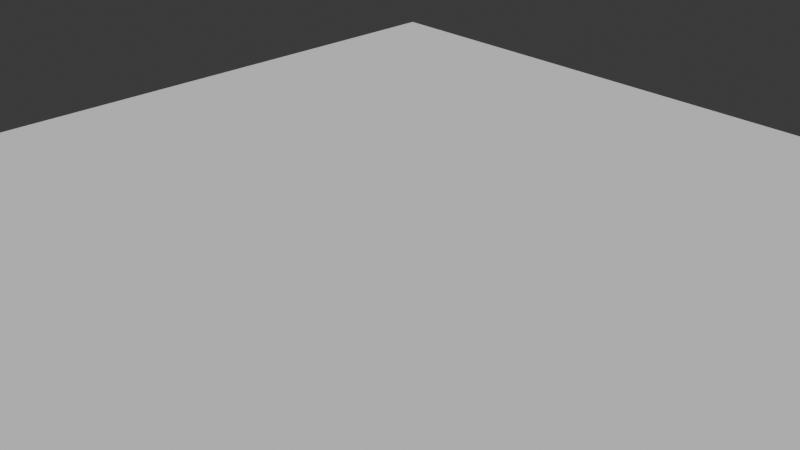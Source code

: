 # Source: shao_assets.blend  (saved by Blender 4.3.32; exported with 4.5.12 LTS)
import bpy
from mathutils import Matrix  # noqa: F401  (used for matrix-valued properties, if any)

bpy.ops.wm.read_factory_settings(use_empty=True)
scene = bpy.context.scene
scene.name = 'Scene'

# ---- collections
col_collection = bpy.data.collections.new('Collection'); scene.collection.children.link(col_collection)
col_black_background = bpy.data.collections.new('black_background'); scene.collection.children.link(col_black_background)

# ---- world
world_world = bpy.data.worlds.new('World'); scene.world = world_world
world_world.use_nodes = True; world_world.node_tree.nodes.clear()
_N = world_world.node_tree.nodes; _L = world_world.node_tree.links
n0 = _N.new('ShaderNodeOutputWorld'); n0.name = 'World Output'; n0.location = (300, 300)
n1 = _N.new('ShaderNodeBackground'); n1.name = 'Background'; n1.location = (10, 300)
n1.inputs[0].default_value = (0.05088, 0.05088, 0.05088, 1.0)
_L.new(n1.outputs[0], n0.inputs[0])
n0.is_active_output = True
world_world.color = (0.05088, 0.05088, 0.05088)
world_world.sun_shadow_jitter_overblur = 0.0

# ---- cameras
cam_camera = bpy.data.cameras.new('Camera')
cam_camera.clip_end = 100.0
cam_camera.ortho_scale = 7.314

# ---- meshes
me_cube_001 = bpy.data.meshes.new('Cube.001')
me_cube_001.from_pydata([(0.0, -1.0, -1.192e-07), (0.0, 1.0, -1.192e-07), (2.0, -1.0, -1.192e-07), (2.0, 1.0, -1.192e-07), (2.0, -1.0, -0.2), (1.956, -0.5, -0.2), (1.956, 0.5, -0.2), (0.04824, -0.9518, -0.2), (0.0, -1.0, -0.1518), (0.03333, -0.9667, -0.1976), (0.01989, -0.9801, -0.1908), (0.009213, -0.9908, -0.1801), (0.002361, -0.9976, -0.1667), (0.04824, 0.9518, -0.2), (0.0, 1.0, -0.1518), (0.03333, 0.9667, -0.1976), (0.01989, 0.9801, -0.1908), (0.009213, 0.9908, -0.1801), (0.002361, 0.9976, -0.1667), (2.0, -1.0, -0.1518), (2.0, -1.0, -0.2), (1.996, -0.9519, -0.2), (2.0, -1.0, -0.1614), (2.0, -1.0, -0.1711), (2.0, -1.0, -0.1807), (2.0, -1.0, -0.1904), (1.996, 0.9518, -0.2), (2.0, 1.0, -0.1518), (1.997, 0.9667, -0.1976), (1.998, 0.9801, -0.1908), (1.999, 0.9908, -0.1801), (2.0, 0.9976, -0.1667)], [], [(19, 2, 0, 8), (26, 28, 29, 30, 31, 27, 3, 2, 19, 21, 5, 6), (5, 21, 20, 4), (14, 1, 3, 27), (8, 0, 1, 14), (3, 1, 0, 2), (19, 22, 21), (22, 23, 21), (23, 24, 21), (24, 25, 21), (25, 20, 21), (13, 7, 9, 15), (15, 9, 10, 16), (16, 10, 11, 17), (17, 11, 12, 18), (18, 12, 8, 14), (26, 13, 15, 28), (28, 15, 16, 29), (29, 16, 17, 30), (30, 17, 18, 31), (31, 18, 14, 27), (7, 20, 25, 9), (9, 25, 24, 10), (10, 24, 23, 11), (11, 23, 22, 12), (12, 22, 19, 8), (13, 26, 6, 5, 21, 20, 7)])
_uv = me_cube_001.uv_layers.new(name='UVMap')
_uv.uv.foreach_set('vector', [0.4353, 0.75, 0.625, 0.75, 0.625, 1.0, 0.4353, 1.0, 0.375, 0.506, 0.3779, 0.5042, 0.3864, 0.5025, 0.3998, 0.5011, 0.4166, 0.5003, 0.4353, 0.5, 0.625, 0.5, 0.625, 0.75, 0.4353, 0.75, 0.375, 0.738, 0.375, 0.625, 0.375, 0.5625, 0.375, 0.625, 0.375, 0.738, 0.375, 0.75, 0.375, 0.75, 0.4353, 0.25, 0.625, 0.25, 0.625, 0.5, 0.4353, 0.5, 0.4353, 0.0, 0.625, 0.0, 0.625, 0.25, 0.4353, 0.25, 0.625, 0.5, 0.875, 0.5, 0.875, 0.75, 0.625, 0.75, 0.4353, 0.75, 0.4232, 0.75, 0.375, 0.7505, 0.4232, 0.75, 0.4112, 0.75, 0.375, 0.7505, 0.4112, 0.75, 0.3991, 0.75, 0.375, 0.7505, 0.3991, 0.75, 0.3871, 0.75, 0.375, 0.7505, 0.3871, 0.75, 0.375, 0.75, 0.375, 0.7505, 0.1311, 0.5059, 0.1311, 0.7438, 0.1292, 0.7457, 0.1292, 0.5041, 0.1292, 0.5041, 0.1292, 0.7457, 0.1275, 0.7475, 0.1275, 0.5024, 0.1275, 0.5024, 0.1275, 0.7475, 0.125, 0.7488, 0.125, 0.5012, 0.375, 0.2488, 0.375, 0.001152, 0.4167, 0.0002951, 0.4167, 0.2497, 0.4167, 0.2497, 0.4167, 0.0002951, 0.4353, 0.0, 0.4353, 0.25, 0.375, 0.506, 0.1311, 0.5059, 0.1292, 0.5041, 0.375, 0.5042, 0.375, 0.5042, 0.1292, 0.5041, 0.1275, 0.5024, 0.375, 0.5025, 0.375, 0.5025, 0.1275, 0.5024, 0.1262, 0.5, 0.3749, 0.5, 0.375, 0.4999, 0.375, 0.2512, 0.4167, 0.2503, 0.4167, 0.5, 0.4167, 0.5, 0.4167, 0.2503, 0.4353, 0.25, 0.4353, 0.5, 0.1311, 0.7438, 0.375, 0.75, 0.375, 0.75, 0.1292, 0.7457, 0.1292, 0.7457, 0.375, 0.75, 0.375, 0.75, 0.1275, 0.7475, 0.1275, 0.7475, 0.375, 0.75, 0.375, 0.75, 0.1262, 0.75, 0.375, 0.9988, 0.375, 0.75, 0.4232, 0.75, 0.4167, 0.9997, 0.4167, 0.9997, 0.4232, 0.75, 0.4353, 0.75, 0.4353, 1.0, 0.1311, 0.5059, 0.375, 0.506, 0.375, 0.5625, 0.375, 0.625, 0.375, 0.738, 0.375, 0.75, 0.1311, 0.7438])
me_cube_001.update()
me_cylinder = bpy.data.meshes.new('Cylinder')
me_cylinder.from_pydata([(0.0, 0.05, -0.625), (0.0, 0.05, 0.625), (0.009755, 0.04904, -0.625), (0.009755, 0.04904, 0.625), (0.01913, 0.04619, -0.625), (0.01913, 0.04619, 0.625), (0.02778, 0.04157, -0.625), (0.02778, 0.04157, 0.625), (0.03536, 0.03536, -0.625), (0.03536, 0.03536, 0.625), (0.04157, 0.02778, -0.625), (0.04157, 0.02778, 0.625), (0.04619, 0.01913, -0.625), (0.04619, 0.01913, 0.625), (0.04904, 0.009755, -0.625), (0.04904, 0.009755, 0.625), (0.05, 0.0, -0.625), (0.05, 0.0, 0.625), (0.04904, -0.009755, -0.625), (0.04904, -0.009755, 0.625), (0.04619, -0.01913, -0.625), (0.04619, -0.01913, 0.625), (0.04157, -0.02778, -0.625), (0.04157, -0.02778, 0.625), (0.03536, -0.03536, -0.625), (0.03536, -0.03536, 0.625), (0.02778, -0.04157, -0.625), (0.02778, -0.04157, 0.625), (0.01913, -0.04619, -0.625), (0.01913, -0.04619, 0.625), (0.009755, -0.04904, -0.625), (0.009755, -0.04904, 0.625), (0.0, -0.05, -0.625), (0.0, -0.05, 0.625), (-0.009755, -0.04904, -0.625), (-0.009755, -0.04904, 0.625), (-0.01913, -0.04619, -0.625), (-0.01913, -0.04619, 0.625), (-0.02778, -0.04157, -0.625), (-0.02778, -0.04157, 0.625), (-0.03536, -0.03536, -0.625), (-0.03536, -0.03536, 0.625), (-0.04157, -0.02778, -0.625), (-0.04157, -0.02778, 0.625), (-0.04619, -0.01913, -0.625), (-0.04619, -0.01913, 0.625), (-0.04904, -0.009755, -0.625), (-0.04904, -0.009755, 0.625), (-0.05, 0.0, -0.625), (-0.05, 0.0, 0.625), (-0.04904, 0.009755, -0.625), (-0.04904, 0.009755, 0.625), (-0.04619, 0.01913, -0.625), (-0.04619, 0.01913, 0.625), (-0.04157, 0.02778, -0.625), (-0.04157, 0.02778, 0.625), (-0.03536, 0.03536, -0.625), (-0.03536, 0.03536, 0.625), (-0.02778, 0.04157, -0.625), (-0.02778, 0.04157, 0.625), (-0.01913, 0.04619, -0.625), (-0.01913, 0.04619, 0.625), (-0.009755, 0.04904, -0.625), (-0.009755, 0.04904, 0.625)], [], [(0, 1, 3, 2), (2, 3, 5, 4), (4, 5, 7, 6), (6, 7, 9, 8), (8, 9, 11, 10), (10, 11, 13, 12), (12, 13, 15, 14), (14, 15, 17, 16), (16, 17, 19, 18), (18, 19, 21, 20), (20, 21, 23, 22), (22, 23, 25, 24), (24, 25, 27, 26), (26, 27, 29, 28), (28, 29, 31, 30), (30, 31, 33, 32), (32, 33, 35, 34), (34, 35, 37, 36), (36, 37, 39, 38), (38, 39, 41, 40), (40, 41, 43, 42), (42, 43, 45, 44), (44, 45, 47, 46), (46, 47, 49, 48), (48, 49, 51, 50), (50, 51, 53, 52), (52, 53, 55, 54), (54, 55, 57, 56), (56, 57, 59, 58), (58, 59, 61, 60), (3, 1, 63, 61, 59, 57, 55, 53, 51, 49, 47, 45, 43, 41, 39, 37, 35, 33, 31, 29, 27, 25, 23, 21, 19, 17, 15, 13, 11, 9, 7, 5), (60, 61, 63, 62), (62, 63, 1, 0), (0, 2, 4, 6, 8, 10, 12, 14, 16, 18, 20, 22, 24, 26, 28, 30, 32, 34, 36, 38, 40, 42, 44, 46, 48, 50, 52, 54, 56, 58, 60, 62)])
_uv = me_cylinder.uv_layers.new(name='UVMap')
_uv.uv.foreach_set('vector', [1.0, 0.5, 1.0, 1.0, 0.9688, 1.0, 0.9688, 0.5, 0.9688, 0.5, 0.9688, 1.0, 0.9375, 1.0, 0.9375, 0.5, 0.9375, 0.5, 0.9375, 1.0, 0.9062, 1.0, 0.9062, 0.5, 0.9062, 0.5, 0.9062, 1.0, 0.875, 1.0, 0.875, 0.5, 0.875, 0.5, 0.875, 1.0, 0.8438, 1.0, 0.8438, 0.5, 0.8438, 0.5, 0.8438, 1.0, 0.8125, 1.0, 0.8125, 0.5, 0.8125, 0.5, 0.8125, 1.0, 0.7812, 1.0, 0.7812, 0.5, 0.7812, 0.5, 0.7812, 1.0, 0.75, 1.0, 0.75, 0.5, 0.75, 0.5, 0.75, 1.0, 0.7188, 1.0, 0.7188, 0.5, 0.7188, 0.5, 0.7188, 1.0, 0.6875, 1.0, 0.6875, 0.5, 0.6875, 0.5, 0.6875, 1.0, 0.6562, 1.0, 0.6562, 0.5, 0.6562, 0.5, 0.6562, 1.0, 0.625, 1.0, 0.625, 0.5, 0.625, 0.5, 0.625, 1.0, 0.5938, 1.0, 0.5938, 0.5, 0.5938, 0.5, 0.5938, 1.0, 0.5625, 1.0, 0.5625, 0.5, 0.5625, 0.5, 0.5625, 1.0, 0.5312, 1.0, 0.5312, 0.5, 0.5312, 0.5, 0.5312, 1.0, 0.5, 1.0, 0.5, 0.5, 0.5, 0.5, 0.5, 1.0, 0.4688, 1.0, 0.4688, 0.5, 0.4688, 0.5, 0.4688, 1.0, 0.4375, 1.0, 0.4375, 0.5, 0.4375, 0.5, 0.4375, 1.0, 0.4062, 1.0, 0.4062, 0.5, 0.4062, 0.5, 0.4062, 1.0, 0.375, 1.0, 0.375, 0.5, 0.375, 0.5, 0.375, 1.0, 0.3438, 1.0, 0.3438, 0.5, 0.3438, 0.5, 0.3438, 1.0, 0.3125, 1.0, 0.3125, 0.5, 0.3125, 0.5, 0.3125, 1.0, 0.2812, 1.0, 0.2812, 0.5, 0.2812, 0.5, 0.2812, 1.0, 0.25, 1.0, 0.25, 0.5, 0.25, 0.5, 0.25, 1.0, 0.2188, 1.0, 0.2188, 0.5, 0.2188, 0.5, 0.2188, 1.0, 0.1875, 1.0, 0.1875, 0.5, 0.1875, 0.5, 0.1875, 1.0, 0.1562, 1.0, 0.1562, 0.5, 0.1562, 0.5, 0.1562, 1.0, 0.125, 1.0, 0.125, 0.5, 0.125, 0.5, 0.125, 1.0, 0.09375, 1.0, 0.09375, 0.5, 0.09375, 0.5, 0.09375, 1.0, 0.0625, 1.0, 0.0625, 0.5, 0.2968, 0.4854, 0.25, 0.49, 0.2032, 0.4854, 0.1582, 0.4717, 0.1167, 0.4496, 0.08029, 0.4197, 0.05045, 0.3833, 0.02827, 0.3418, 0.01461, 0.2968, 0.01, 0.25, 0.01461, 0.2032, 0.02827, 0.1582, 0.05045, 0.1167, 0.08029, 0.08029, 0.1167, 0.05045, 0.1582, 0.02827, 0.2032, 0.01461, 0.25, 0.01, 0.2968, 0.01461, 0.3418, 0.02827, 0.3833, 0.05045, 0.4197, 0.08029, 0.4496, 0.1167, 0.4717, 0.1582, 0.4854, 0.2032, 0.49, 0.25, 0.4854, 0.2968, 0.4717, 0.3418, 0.4496, 0.3833, 0.4197, 0.4197, 0.3833, 0.4496, 0.3418, 0.4717, 0.0625, 0.5, 0.0625, 1.0, 0.03125, 1.0, 0.03125, 0.5, 0.03125, 0.5, 0.03125, 1.0, 0.0, 1.0, 0.0, 0.5, 0.75, 0.49, 0.7968, 0.4854, 0.8418, 0.4717, 0.8833, 0.4496, 0.9197, 0.4197, 0.9496, 0.3833, 0.9717, 0.3418, 0.9854, 0.2968, 0.99, 0.25, 0.9854, 0.2032, 0.9717, 0.1582, 0.9496, 0.1167, 0.9197, 0.08029, 0.8833, 0.05045, 0.8418, 0.02827, 0.7968, 0.01461, 0.75, 0.01, 0.7032, 0.01461, 0.6582, 0.02827, 0.6167, 0.05045, 0.5803, 0.08029, 0.5504, 0.1167, 0.5283, 0.1582, 0.5146, 0.2032, 0.51, 0.25, 0.5146, 0.2968, 0.5283, 0.3418, 0.5504, 0.3833, 0.5803, 0.4197, 0.6167, 0.4496, 0.6582, 0.4717, 0.7032, 0.4854])
me_cylinder.update()
me_cylinder_001 = bpy.data.meshes.new('Cylinder.001')
me_cylinder_001.from_pydata([(0.0, 0.05, -0.625), (0.0, 0.05, 0.625), (0.009755, 0.04904, -0.625), (0.009755, 0.04904, 0.625), (0.01913, 0.04619, -0.625), (0.01913, 0.04619, 0.625), (0.02778, 0.04157, -0.625), (0.02778, 0.04157, 0.625), (0.03536, 0.03536, -0.625), (0.03536, 0.03536, 0.625), (0.04157, 0.02778, -0.625), (0.04157, 0.02778, 0.625), (0.04619, 0.01913, -0.625), (0.04619, 0.01913, 0.625), (0.04904, 0.009755, -0.625), (0.04904, 0.009755, 0.625), (0.05, 0.0, -0.625), (0.05, 0.0, 0.625), (0.04904, -0.009755, -0.625), (0.04904, -0.009755, 0.625), (0.04619, -0.01913, -0.625), (0.04619, -0.01913, 0.625), (0.04157, -0.02778, -0.625), (0.04157, -0.02778, 0.625), (0.03536, -0.03536, -0.625), (0.03536, -0.03536, 0.625), (0.02778, -0.04157, -0.625), (0.02778, -0.04157, 0.625), (0.01913, -0.04619, -0.625), (0.01913, -0.04619, 0.625), (0.009755, -0.04904, -0.625), (0.009755, -0.04904, 0.625), (0.0, -0.05, -0.625), (0.0, -0.05, 0.625), (-0.009755, -0.04904, -0.625), (-0.009755, -0.04904, 0.625), (-0.01913, -0.04619, -0.625), (-0.01913, -0.04619, 0.625), (-0.02778, -0.04157, -0.625), (-0.02778, -0.04157, 0.625), (-0.03536, -0.03536, -0.625), (-0.03536, -0.03536, 0.625), (-0.04157, -0.02778, -0.625), (-0.04157, -0.02778, 0.625), (-0.04619, -0.01913, -0.625), (-0.04619, -0.01913, 0.625), (-0.04904, -0.009755, -0.625), (-0.04904, -0.009755, 0.625), (-0.05, 0.0, -0.625), (-0.05, 0.0, 0.625), (-0.04904, 0.009755, -0.625), (-0.04904, 0.009755, 0.625), (-0.04619, 0.01913, -0.625), (-0.04619, 0.01913, 0.625), (-0.04157, 0.02778, -0.625), (-0.04157, 0.02778, 0.625), (-0.03536, 0.03536, -0.625), (-0.03536, 0.03536, 0.625), (-0.02778, 0.04157, -0.625), (-0.02778, 0.04157, 0.625), (-0.01913, 0.04619, -0.625), (-0.01913, 0.04619, 0.625), (-0.009755, 0.04904, -0.625), (-0.009755, 0.04904, 0.625)], [], [(0, 1, 3, 2), (2, 3, 5, 4), (4, 5, 7, 6), (6, 7, 9, 8), (8, 9, 11, 10), (10, 11, 13, 12), (12, 13, 15, 14), (14, 15, 17, 16), (16, 17, 19, 18), (18, 19, 21, 20), (20, 21, 23, 22), (22, 23, 25, 24), (24, 25, 27, 26), (26, 27, 29, 28), (28, 29, 31, 30), (30, 31, 33, 32), (32, 33, 35, 34), (34, 35, 37, 36), (36, 37, 39, 38), (38, 39, 41, 40), (40, 41, 43, 42), (42, 43, 45, 44), (44, 45, 47, 46), (46, 47, 49, 48), (48, 49, 51, 50), (50, 51, 53, 52), (52, 53, 55, 54), (54, 55, 57, 56), (56, 57, 59, 58), (58, 59, 61, 60), (3, 1, 63, 61, 59, 57, 55, 53, 51, 49, 47, 45, 43, 41, 39, 37, 35, 33, 31, 29, 27, 25, 23, 21, 19, 17, 15, 13, 11, 9, 7, 5), (60, 61, 63, 62), (62, 63, 1, 0), (0, 2, 4, 6, 8, 10, 12, 14, 16, 18, 20, 22, 24, 26, 28, 30, 32, 34, 36, 38, 40, 42, 44, 46, 48, 50, 52, 54, 56, 58, 60, 62)])
_uv = me_cylinder_001.uv_layers.new(name='UVMap')
_uv.uv.foreach_set('vector', [1.0, 0.5, 1.0, 1.0, 0.9688, 1.0, 0.9688, 0.5, 0.9688, 0.5, 0.9688, 1.0, 0.9375, 1.0, 0.9375, 0.5, 0.9375, 0.5, 0.9375, 1.0, 0.9062, 1.0, 0.9062, 0.5, 0.9062, 0.5, 0.9062, 1.0, 0.875, 1.0, 0.875, 0.5, 0.875, 0.5, 0.875, 1.0, 0.8438, 1.0, 0.8438, 0.5, 0.8438, 0.5, 0.8438, 1.0, 0.8125, 1.0, 0.8125, 0.5, 0.8125, 0.5, 0.8125, 1.0, 0.7812, 1.0, 0.7812, 0.5, 0.7812, 0.5, 0.7812, 1.0, 0.75, 1.0, 0.75, 0.5, 0.75, 0.5, 0.75, 1.0, 0.7188, 1.0, 0.7188, 0.5, 0.7188, 0.5, 0.7188, 1.0, 0.6875, 1.0, 0.6875, 0.5, 0.6875, 0.5, 0.6875, 1.0, 0.6562, 1.0, 0.6562, 0.5, 0.6562, 0.5, 0.6562, 1.0, 0.625, 1.0, 0.625, 0.5, 0.625, 0.5, 0.625, 1.0, 0.5938, 1.0, 0.5938, 0.5, 0.5938, 0.5, 0.5938, 1.0, 0.5625, 1.0, 0.5625, 0.5, 0.5625, 0.5, 0.5625, 1.0, 0.5312, 1.0, 0.5312, 0.5, 0.5312, 0.5, 0.5312, 1.0, 0.5, 1.0, 0.5, 0.5, 0.5, 0.5, 0.5, 1.0, 0.4688, 1.0, 0.4688, 0.5, 0.4688, 0.5, 0.4688, 1.0, 0.4375, 1.0, 0.4375, 0.5, 0.4375, 0.5, 0.4375, 1.0, 0.4062, 1.0, 0.4062, 0.5, 0.4062, 0.5, 0.4062, 1.0, 0.375, 1.0, 0.375, 0.5, 0.375, 0.5, 0.375, 1.0, 0.3438, 1.0, 0.3438, 0.5, 0.3438, 0.5, 0.3438, 1.0, 0.3125, 1.0, 0.3125, 0.5, 0.3125, 0.5, 0.3125, 1.0, 0.2812, 1.0, 0.2812, 0.5, 0.2812, 0.5, 0.2812, 1.0, 0.25, 1.0, 0.25, 0.5, 0.25, 0.5, 0.25, 1.0, 0.2188, 1.0, 0.2188, 0.5, 0.2188, 0.5, 0.2188, 1.0, 0.1875, 1.0, 0.1875, 0.5, 0.1875, 0.5, 0.1875, 1.0, 0.1562, 1.0, 0.1562, 0.5, 0.1562, 0.5, 0.1562, 1.0, 0.125, 1.0, 0.125, 0.5, 0.125, 0.5, 0.125, 1.0, 0.09375, 1.0, 0.09375, 0.5, 0.09375, 0.5, 0.09375, 1.0, 0.0625, 1.0, 0.0625, 0.5, 0.2968, 0.4854, 0.25, 0.49, 0.2032, 0.4854, 0.1582, 0.4717, 0.1167, 0.4496, 0.08029, 0.4197, 0.05045, 0.3833, 0.02827, 0.3418, 0.01461, 0.2968, 0.01, 0.25, 0.01461, 0.2032, 0.02827, 0.1582, 0.05045, 0.1167, 0.08029, 0.08029, 0.1167, 0.05045, 0.1582, 0.02827, 0.2032, 0.01461, 0.25, 0.01, 0.2968, 0.01461, 0.3418, 0.02827, 0.3833, 0.05045, 0.4197, 0.08029, 0.4496, 0.1167, 0.4717, 0.1582, 0.4854, 0.2032, 0.49, 0.25, 0.4854, 0.2968, 0.4717, 0.3418, 0.4496, 0.3833, 0.4197, 0.4197, 0.3833, 0.4496, 0.3418, 0.4717, 0.0625, 0.5, 0.0625, 1.0, 0.03125, 1.0, 0.03125, 0.5, 0.03125, 0.5, 0.03125, 1.0, 0.0, 1.0, 0.0, 0.5, 0.75, 0.49, 0.7968, 0.4854, 0.8418, 0.4717, 0.8833, 0.4496, 0.9197, 0.4197, 0.9496, 0.3833, 0.9717, 0.3418, 0.9854, 0.2968, 0.99, 0.25, 0.9854, 0.2032, 0.9717, 0.1582, 0.9496, 0.1167, 0.9197, 0.08029, 0.8833, 0.05045, 0.8418, 0.02827, 0.7968, 0.01461, 0.75, 0.01, 0.7032, 0.01461, 0.6582, 0.02827, 0.6167, 0.05045, 0.5803, 0.08029, 0.5504, 0.1167, 0.5283, 0.1582, 0.5146, 0.2032, 0.51, 0.25, 0.5146, 0.2968, 0.5283, 0.3418, 0.5504, 0.3833, 0.5803, 0.4197, 0.6167, 0.4496, 0.6582, 0.4717, 0.7032, 0.4854])
me_cylinder_001.update()
me_cylinder_002 = bpy.data.meshes.new('Cylinder.002')
me_cylinder_002.from_pydata([(0.0, 0.05, -0.4), (0.0, 0.05, 0.4), (0.009755, 0.04904, -0.4), (0.009755, 0.04904, 0.4), (0.01913, 0.04619, -0.4), (0.01913, 0.04619, 0.4), (0.02778, 0.04157, -0.4), (0.02778, 0.04157, 0.4), (0.03536, 0.03536, -0.4), (0.03536, 0.03536, 0.4), (0.04157, 0.02778, -0.4), (0.04157, 0.02778, 0.4), (0.04619, 0.01913, -0.4), (0.04619, 0.01913, 0.4), (0.04904, 0.009755, -0.4), (0.04904, 0.009755, 0.4), (0.05, 0.0, -0.4), (0.05, 0.0, 0.4), (0.04904, -0.009755, -0.4), (0.04904, -0.009755, 0.4), (0.04619, -0.01913, -0.4), (0.04619, -0.01913, 0.4), (0.04157, -0.02778, -0.4), (0.04157, -0.02778, 0.4), (0.03536, -0.03536, -0.4), (0.03536, -0.03536, 0.4), (0.02778, -0.04157, -0.4), (0.02778, -0.04157, 0.4), (0.01913, -0.04619, -0.4), (0.01913, -0.04619, 0.4), (0.009755, -0.04904, -0.4), (0.009755, -0.04904, 0.4), (0.0, -0.05, -0.4), (0.0, -0.05, 0.4), (-0.009755, -0.04904, -0.4), (-0.009755, -0.04904, 0.4), (-0.01913, -0.04619, -0.4), (-0.01913, -0.04619, 0.4), (-0.02778, -0.04157, -0.4), (-0.02778, -0.04157, 0.4), (-0.03536, -0.03536, -0.4), (-0.03536, -0.03536, 0.4), (-0.04157, -0.02778, -0.4), (-0.04157, -0.02778, 0.4), (-0.04619, -0.01913, -0.4), (-0.04619, -0.01913, 0.4), (-0.04904, -0.009755, -0.4), (-0.04904, -0.009755, 0.4), (-0.05, 0.0, -0.4), (-0.05, 0.0, 0.4), (-0.04904, 0.009755, -0.4), (-0.04904, 0.009755, 0.4), (-0.04619, 0.01913, -0.4), (-0.04619, 0.01913, 0.4), (-0.04157, 0.02778, -0.4), (-0.04157, 0.02778, 0.4), (-0.03536, 0.03536, -0.4), (-0.03536, 0.03536, 0.4), (-0.02778, 0.04157, -0.4), (-0.02778, 0.04157, 0.4), (-0.01913, 0.04619, -0.4), (-0.01913, 0.04619, 0.4), (-0.009755, 0.04904, -0.4), (-0.009755, 0.04904, 0.4)], [], [(0, 1, 3, 2), (2, 3, 5, 4), (4, 5, 7, 6), (6, 7, 9, 8), (8, 9, 11, 10), (10, 11, 13, 12), (12, 13, 15, 14), (14, 15, 17, 16), (16, 17, 19, 18), (18, 19, 21, 20), (20, 21, 23, 22), (22, 23, 25, 24), (24, 25, 27, 26), (26, 27, 29, 28), (28, 29, 31, 30), (30, 31, 33, 32), (32, 33, 35, 34), (34, 35, 37, 36), (36, 37, 39, 38), (38, 39, 41, 40), (40, 41, 43, 42), (42, 43, 45, 44), (44, 45, 47, 46), (46, 47, 49, 48), (48, 49, 51, 50), (50, 51, 53, 52), (52, 53, 55, 54), (54, 55, 57, 56), (56, 57, 59, 58), (58, 59, 61, 60), (3, 1, 63, 61, 59, 57, 55, 53, 51, 49, 47, 45, 43, 41, 39, 37, 35, 33, 31, 29, 27, 25, 23, 21, 19, 17, 15, 13, 11, 9, 7, 5), (60, 61, 63, 62), (62, 63, 1, 0), (0, 2, 4, 6, 8, 10, 12, 14, 16, 18, 20, 22, 24, 26, 28, 30, 32, 34, 36, 38, 40, 42, 44, 46, 48, 50, 52, 54, 56, 58, 60, 62)])
_uv = me_cylinder_002.uv_layers.new(name='UVMap')
_uv.uv.foreach_set('vector', [1.0, 0.5, 1.0, 1.0, 0.9688, 1.0, 0.9688, 0.5, 0.9688, 0.5, 0.9688, 1.0, 0.9375, 1.0, 0.9375, 0.5, 0.9375, 0.5, 0.9375, 1.0, 0.9062, 1.0, 0.9062, 0.5, 0.9062, 0.5, 0.9062, 1.0, 0.875, 1.0, 0.875, 0.5, 0.875, 0.5, 0.875, 1.0, 0.8438, 1.0, 0.8438, 0.5, 0.8438, 0.5, 0.8438, 1.0, 0.8125, 1.0, 0.8125, 0.5, 0.8125, 0.5, 0.8125, 1.0, 0.7812, 1.0, 0.7812, 0.5, 0.7812, 0.5, 0.7812, 1.0, 0.75, 1.0, 0.75, 0.5, 0.75, 0.5, 0.75, 1.0, 0.7188, 1.0, 0.7188, 0.5, 0.7188, 0.5, 0.7188, 1.0, 0.6875, 1.0, 0.6875, 0.5, 0.6875, 0.5, 0.6875, 1.0, 0.6562, 1.0, 0.6562, 0.5, 0.6562, 0.5, 0.6562, 1.0, 0.625, 1.0, 0.625, 0.5, 0.625, 0.5, 0.625, 1.0, 0.5938, 1.0, 0.5938, 0.5, 0.5938, 0.5, 0.5938, 1.0, 0.5625, 1.0, 0.5625, 0.5, 0.5625, 0.5, 0.5625, 1.0, 0.5312, 1.0, 0.5312, 0.5, 0.5312, 0.5, 0.5312, 1.0, 0.5, 1.0, 0.5, 0.5, 0.5, 0.5, 0.5, 1.0, 0.4688, 1.0, 0.4688, 0.5, 0.4688, 0.5, 0.4688, 1.0, 0.4375, 1.0, 0.4375, 0.5, 0.4375, 0.5, 0.4375, 1.0, 0.4062, 1.0, 0.4062, 0.5, 0.4062, 0.5, 0.4062, 1.0, 0.375, 1.0, 0.375, 0.5, 0.375, 0.5, 0.375, 1.0, 0.3438, 1.0, 0.3438, 0.5, 0.3438, 0.5, 0.3438, 1.0, 0.3125, 1.0, 0.3125, 0.5, 0.3125, 0.5, 0.3125, 1.0, 0.2812, 1.0, 0.2812, 0.5, 0.2812, 0.5, 0.2812, 1.0, 0.25, 1.0, 0.25, 0.5, 0.25, 0.5, 0.25, 1.0, 0.2188, 1.0, 0.2188, 0.5, 0.2188, 0.5, 0.2188, 1.0, 0.1875, 1.0, 0.1875, 0.5, 0.1875, 0.5, 0.1875, 1.0, 0.1562, 1.0, 0.1562, 0.5, 0.1562, 0.5, 0.1562, 1.0, 0.125, 1.0, 0.125, 0.5, 0.125, 0.5, 0.125, 1.0, 0.09375, 1.0, 0.09375, 0.5, 0.09375, 0.5, 0.09375, 1.0, 0.0625, 1.0, 0.0625, 0.5, 0.2968, 0.4854, 0.25, 0.49, 0.2032, 0.4854, 0.1582, 0.4717, 0.1167, 0.4496, 0.08029, 0.4197, 0.05045, 0.3833, 0.02827, 0.3418, 0.01461, 0.2968, 0.01, 0.25, 0.01461, 0.2032, 0.02827, 0.1582, 0.05045, 0.1167, 0.08029, 0.08029, 0.1167, 0.05045, 0.1582, 0.02827, 0.2032, 0.01461, 0.25, 0.01, 0.2968, 0.01461, 0.3418, 0.02827, 0.3833, 0.05045, 0.4197, 0.08029, 0.4496, 0.1167, 0.4717, 0.1582, 0.4854, 0.2032, 0.49, 0.25, 0.4854, 0.2968, 0.4717, 0.3418, 0.4496, 0.3833, 0.4197, 0.4197, 0.3833, 0.4496, 0.3418, 0.4717, 0.0625, 0.5, 0.0625, 1.0, 0.03125, 1.0, 0.03125, 0.5, 0.03125, 0.5, 0.03125, 1.0, 0.0, 1.0, 0.0, 0.5, 0.75, 0.49, 0.7968, 0.4854, 0.8418, 0.4717, 0.8833, 0.4496, 0.9197, 0.4197, 0.9496, 0.3833, 0.9717, 0.3418, 0.9854, 0.2968, 0.99, 0.25, 0.9854, 0.2032, 0.9717, 0.1582, 0.9496, 0.1167, 0.9197, 0.08029, 0.8833, 0.05045, 0.8418, 0.02827, 0.7968, 0.01461, 0.75, 0.01, 0.7032, 0.01461, 0.6582, 0.02827, 0.6167, 0.05045, 0.5803, 0.08029, 0.5504, 0.1167, 0.5283, 0.1582, 0.5146, 0.2032, 0.51, 0.25, 0.5146, 0.2968, 0.5283, 0.3418, 0.5504, 0.3833, 0.5803, 0.4197, 0.6167, 0.4496, 0.6582, 0.4717, 0.7032, 0.4854])
me_cylinder_002.update()
me_cylinder_003 = bpy.data.meshes.new('Cylinder.003')
me_cylinder_003.from_pydata([(0.0, 0.05, -0.625), (0.0, 0.05, 0.625), (0.009755, 0.04904, -0.625), (0.009755, 0.04904, 0.625), (0.01913, 0.04619, -0.625), (0.01913, 0.04619, 0.625), (0.02778, 0.04157, -0.625), (0.02778, 0.04157, 0.625), (0.03536, 0.03536, -0.625), (0.03536, 0.03536, 0.625), (0.04157, 0.02778, -0.625), (0.04157, 0.02778, 0.625), (0.04619, 0.01913, -0.625), (0.04619, 0.01913, 0.625), (0.04904, 0.009755, -0.625), (0.04904, 0.009755, 0.625), (0.05, 0.0, -0.625), (0.05, 0.0, 0.625), (0.04904, -0.009755, -0.625), (0.04904, -0.009755, 0.625), (0.04619, -0.01913, -0.625), (0.04619, -0.01913, 0.625), (0.04157, -0.02778, -0.625), (0.04157, -0.02778, 0.625), (0.03536, -0.03536, -0.625), (0.03536, -0.03536, 0.625), (0.02778, -0.04157, -0.625), (0.02778, -0.04157, 0.625), (0.01913, -0.04619, -0.625), (0.01913, -0.04619, 0.625), (0.009755, -0.04904, -0.625), (0.009755, -0.04904, 0.625), (0.0, -0.05, -0.625), (0.0, -0.05, 0.625), (-0.009755, -0.04904, -0.625), (-0.009755, -0.04904, 0.625), (-0.01913, -0.04619, -0.625), (-0.01913, -0.04619, 0.625), (-0.02778, -0.04157, -0.625), (-0.02778, -0.04157, 0.625), (-0.03536, -0.03536, -0.625), (-0.03536, -0.03536, 0.625), (-0.04157, -0.02778, -0.625), (-0.04157, -0.02778, 0.625), (-0.04619, -0.01913, -0.625), (-0.04619, -0.01913, 0.625), (-0.04904, -0.009755, -0.625), (-0.04904, -0.009755, 0.625), (-0.05, 0.0, -0.625), (-0.05, 0.0, 0.625), (-0.04904, 0.009755, -0.625), (-0.04904, 0.009755, 0.625), (-0.04619, 0.01913, -0.625), (-0.04619, 0.01913, 0.625), (-0.04157, 0.02778, -0.625), (-0.04157, 0.02778, 0.625), (-0.03536, 0.03536, -0.625), (-0.03536, 0.03536, 0.625), (-0.02778, 0.04157, -0.625), (-0.02778, 0.04157, 0.625), (-0.01913, 0.04619, -0.625), (-0.01913, 0.04619, 0.625), (-0.009755, 0.04904, -0.625), (-0.009755, 0.04904, 0.625)], [], [(0, 1, 3, 2), (2, 3, 5, 4), (4, 5, 7, 6), (6, 7, 9, 8), (8, 9, 11, 10), (10, 11, 13, 12), (12, 13, 15, 14), (14, 15, 17, 16), (16, 17, 19, 18), (18, 19, 21, 20), (20, 21, 23, 22), (22, 23, 25, 24), (24, 25, 27, 26), (26, 27, 29, 28), (28, 29, 31, 30), (30, 31, 33, 32), (32, 33, 35, 34), (34, 35, 37, 36), (36, 37, 39, 38), (38, 39, 41, 40), (40, 41, 43, 42), (42, 43, 45, 44), (44, 45, 47, 46), (46, 47, 49, 48), (48, 49, 51, 50), (50, 51, 53, 52), (52, 53, 55, 54), (54, 55, 57, 56), (56, 57, 59, 58), (58, 59, 61, 60), (3, 1, 63, 61, 59, 57, 55, 53, 51, 49, 47, 45, 43, 41, 39, 37, 35, 33, 31, 29, 27, 25, 23, 21, 19, 17, 15, 13, 11, 9, 7, 5), (60, 61, 63, 62), (62, 63, 1, 0), (0, 2, 4, 6, 8, 10, 12, 14, 16, 18, 20, 22, 24, 26, 28, 30, 32, 34, 36, 38, 40, 42, 44, 46, 48, 50, 52, 54, 56, 58, 60, 62)])
_uv = me_cylinder_003.uv_layers.new(name='UVMap')
_uv.uv.foreach_set('vector', [1.0, 0.5, 1.0, 1.0, 0.9688, 1.0, 0.9688, 0.5, 0.9688, 0.5, 0.9688, 1.0, 0.9375, 1.0, 0.9375, 0.5, 0.9375, 0.5, 0.9375, 1.0, 0.9062, 1.0, 0.9062, 0.5, 0.9062, 0.5, 0.9062, 1.0, 0.875, 1.0, 0.875, 0.5, 0.875, 0.5, 0.875, 1.0, 0.8438, 1.0, 0.8438, 0.5, 0.8438, 0.5, 0.8438, 1.0, 0.8125, 1.0, 0.8125, 0.5, 0.8125, 0.5, 0.8125, 1.0, 0.7812, 1.0, 0.7812, 0.5, 0.7812, 0.5, 0.7812, 1.0, 0.75, 1.0, 0.75, 0.5, 0.75, 0.5, 0.75, 1.0, 0.7188, 1.0, 0.7188, 0.5, 0.7188, 0.5, 0.7188, 1.0, 0.6875, 1.0, 0.6875, 0.5, 0.6875, 0.5, 0.6875, 1.0, 0.6562, 1.0, 0.6562, 0.5, 0.6562, 0.5, 0.6562, 1.0, 0.625, 1.0, 0.625, 0.5, 0.625, 0.5, 0.625, 1.0, 0.5938, 1.0, 0.5938, 0.5, 0.5938, 0.5, 0.5938, 1.0, 0.5625, 1.0, 0.5625, 0.5, 0.5625, 0.5, 0.5625, 1.0, 0.5312, 1.0, 0.5312, 0.5, 0.5312, 0.5, 0.5312, 1.0, 0.5, 1.0, 0.5, 0.5, 0.5, 0.5, 0.5, 1.0, 0.4688, 1.0, 0.4688, 0.5, 0.4688, 0.5, 0.4688, 1.0, 0.4375, 1.0, 0.4375, 0.5, 0.4375, 0.5, 0.4375, 1.0, 0.4062, 1.0, 0.4062, 0.5, 0.4062, 0.5, 0.4062, 1.0, 0.375, 1.0, 0.375, 0.5, 0.375, 0.5, 0.375, 1.0, 0.3438, 1.0, 0.3438, 0.5, 0.3438, 0.5, 0.3438, 1.0, 0.3125, 1.0, 0.3125, 0.5, 0.3125, 0.5, 0.3125, 1.0, 0.2812, 1.0, 0.2812, 0.5, 0.2812, 0.5, 0.2812, 1.0, 0.25, 1.0, 0.25, 0.5, 0.25, 0.5, 0.25, 1.0, 0.2188, 1.0, 0.2188, 0.5, 0.2188, 0.5, 0.2188, 1.0, 0.1875, 1.0, 0.1875, 0.5, 0.1875, 0.5, 0.1875, 1.0, 0.1562, 1.0, 0.1562, 0.5, 0.1562, 0.5, 0.1562, 1.0, 0.125, 1.0, 0.125, 0.5, 0.125, 0.5, 0.125, 1.0, 0.09375, 1.0, 0.09375, 0.5, 0.09375, 0.5, 0.09375, 1.0, 0.0625, 1.0, 0.0625, 0.5, 0.2968, 0.4854, 0.25, 0.49, 0.2032, 0.4854, 0.1582, 0.4717, 0.1167, 0.4496, 0.08029, 0.4197, 0.05045, 0.3833, 0.02827, 0.3418, 0.01461, 0.2968, 0.01, 0.25, 0.01461, 0.2032, 0.02827, 0.1582, 0.05045, 0.1167, 0.08029, 0.08029, 0.1167, 0.05045, 0.1582, 0.02827, 0.2032, 0.01461, 0.25, 0.01, 0.2968, 0.01461, 0.3418, 0.02827, 0.3833, 0.05045, 0.4197, 0.08029, 0.4496, 0.1167, 0.4717, 0.1582, 0.4854, 0.2032, 0.49, 0.25, 0.4854, 0.2968, 0.4717, 0.3418, 0.4496, 0.3833, 0.4197, 0.4197, 0.3833, 0.4496, 0.3418, 0.4717, 0.0625, 0.5, 0.0625, 1.0, 0.03125, 1.0, 0.03125, 0.5, 0.03125, 0.5, 0.03125, 1.0, 0.0, 1.0, 0.0, 0.5, 0.75, 0.49, 0.7968, 0.4854, 0.8418, 0.4717, 0.8833, 0.4496, 0.9197, 0.4197, 0.9496, 0.3833, 0.9717, 0.3418, 0.9854, 0.2968, 0.99, 0.25, 0.9854, 0.2032, 0.9717, 0.1582, 0.9496, 0.1167, 0.9197, 0.08029, 0.8833, 0.05045, 0.8418, 0.02827, 0.7968, 0.01461, 0.75, 0.01, 0.7032, 0.01461, 0.6582, 0.02827, 0.6167, 0.05045, 0.5803, 0.08029, 0.5504, 0.1167, 0.5283, 0.1582, 0.5146, 0.2032, 0.51, 0.25, 0.5146, 0.2968, 0.5283, 0.3418, 0.5504, 0.3833, 0.5803, 0.4197, 0.6167, 0.4496, 0.6582, 0.4717, 0.7032, 0.4854])
me_cylinder_003.update()
me_cylinder_004 = bpy.data.meshes.new('Cylinder.004')
me_cylinder_004.from_pydata([(0.0, 0.05, -0.625), (0.0, 0.05, 0.625), (0.009755, 0.04904, -0.625), (0.009755, 0.04904, 0.625), (0.01913, 0.04619, -0.625), (0.01913, 0.04619, 0.625), (0.02778, 0.04157, -0.625), (0.02778, 0.04157, 0.625), (0.03536, 0.03536, -0.625), (0.03536, 0.03536, 0.625), (0.04157, 0.02778, -0.625), (0.04157, 0.02778, 0.625), (0.04619, 0.01913, -0.625), (0.04619, 0.01913, 0.625), (0.04904, 0.009755, -0.625), (0.04904, 0.009755, 0.625), (0.05, 0.0, -0.625), (0.05, 0.0, 0.625), (0.04904, -0.009755, -0.625), (0.04904, -0.009755, 0.625), (0.04619, -0.01913, -0.625), (0.04619, -0.01913, 0.625), (0.04157, -0.02778, -0.625), (0.04157, -0.02778, 0.625), (0.03536, -0.03536, -0.625), (0.03536, -0.03536, 0.625), (0.02778, -0.04157, -0.625), (0.02778, -0.04157, 0.625), (0.01913, -0.04619, -0.625), (0.01913, -0.04619, 0.625), (0.009755, -0.04904, -0.625), (0.009755, -0.04904, 0.625), (0.0, -0.05, -0.625), (0.0, -0.05, 0.625), (-0.009755, -0.04904, -0.625), (-0.009755, -0.04904, 0.625), (-0.01913, -0.04619, -0.625), (-0.01913, -0.04619, 0.625), (-0.02778, -0.04157, -0.625), (-0.02778, -0.04157, 0.625), (-0.03536, -0.03536, -0.625), (-0.03536, -0.03536, 0.625), (-0.04157, -0.02778, -0.625), (-0.04157, -0.02778, 0.625), (-0.04619, -0.01913, -0.625), (-0.04619, -0.01913, 0.625), (-0.04904, -0.009755, -0.625), (-0.04904, -0.009755, 0.625), (-0.05, 0.0, -0.625), (-0.05, 0.0, 0.625), (-0.04904, 0.009755, -0.625), (-0.04904, 0.009755, 0.625), (-0.04619, 0.01913, -0.625), (-0.04619, 0.01913, 0.625), (-0.04157, 0.02778, -0.625), (-0.04157, 0.02778, 0.625), (-0.03536, 0.03536, -0.625), (-0.03536, 0.03536, 0.625), (-0.02778, 0.04157, -0.625), (-0.02778, 0.04157, 0.625), (-0.01913, 0.04619, -0.625), (-0.01913, 0.04619, 0.625), (-0.009755, 0.04904, -0.625), (-0.009755, 0.04904, 0.625)], [], [(0, 1, 3, 2), (2, 3, 5, 4), (4, 5, 7, 6), (6, 7, 9, 8), (8, 9, 11, 10), (10, 11, 13, 12), (12, 13, 15, 14), (14, 15, 17, 16), (16, 17, 19, 18), (18, 19, 21, 20), (20, 21, 23, 22), (22, 23, 25, 24), (24, 25, 27, 26), (26, 27, 29, 28), (28, 29, 31, 30), (30, 31, 33, 32), (32, 33, 35, 34), (34, 35, 37, 36), (36, 37, 39, 38), (38, 39, 41, 40), (40, 41, 43, 42), (42, 43, 45, 44), (44, 45, 47, 46), (46, 47, 49, 48), (48, 49, 51, 50), (50, 51, 53, 52), (52, 53, 55, 54), (54, 55, 57, 56), (56, 57, 59, 58), (58, 59, 61, 60), (3, 1, 63, 61, 59, 57, 55, 53, 51, 49, 47, 45, 43, 41, 39, 37, 35, 33, 31, 29, 27, 25, 23, 21, 19, 17, 15, 13, 11, 9, 7, 5), (60, 61, 63, 62), (62, 63, 1, 0), (0, 2, 4, 6, 8, 10, 12, 14, 16, 18, 20, 22, 24, 26, 28, 30, 32, 34, 36, 38, 40, 42, 44, 46, 48, 50, 52, 54, 56, 58, 60, 62)])
_uv = me_cylinder_004.uv_layers.new(name='UVMap')
_uv.uv.foreach_set('vector', [1.0, 0.5, 1.0, 1.0, 0.9688, 1.0, 0.9688, 0.5, 0.9688, 0.5, 0.9688, 1.0, 0.9375, 1.0, 0.9375, 0.5, 0.9375, 0.5, 0.9375, 1.0, 0.9062, 1.0, 0.9062, 0.5, 0.9062, 0.5, 0.9062, 1.0, 0.875, 1.0, 0.875, 0.5, 0.875, 0.5, 0.875, 1.0, 0.8438, 1.0, 0.8438, 0.5, 0.8438, 0.5, 0.8438, 1.0, 0.8125, 1.0, 0.8125, 0.5, 0.8125, 0.5, 0.8125, 1.0, 0.7812, 1.0, 0.7812, 0.5, 0.7812, 0.5, 0.7812, 1.0, 0.75, 1.0, 0.75, 0.5, 0.75, 0.5, 0.75, 1.0, 0.7188, 1.0, 0.7188, 0.5, 0.7188, 0.5, 0.7188, 1.0, 0.6875, 1.0, 0.6875, 0.5, 0.6875, 0.5, 0.6875, 1.0, 0.6562, 1.0, 0.6562, 0.5, 0.6562, 0.5, 0.6562, 1.0, 0.625, 1.0, 0.625, 0.5, 0.625, 0.5, 0.625, 1.0, 0.5938, 1.0, 0.5938, 0.5, 0.5938, 0.5, 0.5938, 1.0, 0.5625, 1.0, 0.5625, 0.5, 0.5625, 0.5, 0.5625, 1.0, 0.5312, 1.0, 0.5312, 0.5, 0.5312, 0.5, 0.5312, 1.0, 0.5, 1.0, 0.5, 0.5, 0.5, 0.5, 0.5, 1.0, 0.4688, 1.0, 0.4688, 0.5, 0.4688, 0.5, 0.4688, 1.0, 0.4375, 1.0, 0.4375, 0.5, 0.4375, 0.5, 0.4375, 1.0, 0.4062, 1.0, 0.4062, 0.5, 0.4062, 0.5, 0.4062, 1.0, 0.375, 1.0, 0.375, 0.5, 0.375, 0.5, 0.375, 1.0, 0.3438, 1.0, 0.3438, 0.5, 0.3438, 0.5, 0.3438, 1.0, 0.3125, 1.0, 0.3125, 0.5, 0.3125, 0.5, 0.3125, 1.0, 0.2812, 1.0, 0.2812, 0.5, 0.2812, 0.5, 0.2812, 1.0, 0.25, 1.0, 0.25, 0.5, 0.25, 0.5, 0.25, 1.0, 0.2188, 1.0, 0.2188, 0.5, 0.2188, 0.5, 0.2188, 1.0, 0.1875, 1.0, 0.1875, 0.5, 0.1875, 0.5, 0.1875, 1.0, 0.1562, 1.0, 0.1562, 0.5, 0.1562, 0.5, 0.1562, 1.0, 0.125, 1.0, 0.125, 0.5, 0.125, 0.5, 0.125, 1.0, 0.09375, 1.0, 0.09375, 0.5, 0.09375, 0.5, 0.09375, 1.0, 0.0625, 1.0, 0.0625, 0.5, 0.2968, 0.4854, 0.25, 0.49, 0.2032, 0.4854, 0.1582, 0.4717, 0.1167, 0.4496, 0.08029, 0.4197, 0.05045, 0.3833, 0.02827, 0.3418, 0.01461, 0.2968, 0.01, 0.25, 0.01461, 0.2032, 0.02827, 0.1582, 0.05045, 0.1167, 0.08029, 0.08029, 0.1167, 0.05045, 0.1582, 0.02827, 0.2032, 0.01461, 0.25, 0.01, 0.2968, 0.01461, 0.3418, 0.02827, 0.3833, 0.05045, 0.4197, 0.08029, 0.4496, 0.1167, 0.4717, 0.1582, 0.4854, 0.2032, 0.49, 0.25, 0.4854, 0.2968, 0.4717, 0.3418, 0.4496, 0.3833, 0.4197, 0.4197, 0.3833, 0.4496, 0.3418, 0.4717, 0.0625, 0.5, 0.0625, 1.0, 0.03125, 1.0, 0.03125, 0.5, 0.03125, 0.5, 0.03125, 1.0, 0.0, 1.0, 0.0, 0.5, 0.75, 0.49, 0.7968, 0.4854, 0.8418, 0.4717, 0.8833, 0.4496, 0.9197, 0.4197, 0.9496, 0.3833, 0.9717, 0.3418, 0.9854, 0.2968, 0.99, 0.25, 0.9854, 0.2032, 0.9717, 0.1582, 0.9496, 0.1167, 0.9197, 0.08029, 0.8833, 0.05045, 0.8418, 0.02827, 0.7968, 0.01461, 0.75, 0.01, 0.7032, 0.01461, 0.6582, 0.02827, 0.6167, 0.05045, 0.5803, 0.08029, 0.5504, 0.1167, 0.5283, 0.1582, 0.5146, 0.2032, 0.51, 0.25, 0.5146, 0.2968, 0.5283, 0.3418, 0.5504, 0.3833, 0.5803, 0.4197, 0.6167, 0.4496, 0.6582, 0.4717, 0.7032, 0.4854])
me_cylinder_004.update()
me_cylinder_005 = bpy.data.meshes.new('Cylinder.005')
me_cylinder_005.from_pydata([(0.0, 0.05, -0.4), (0.0, 0.05, 0.4), (0.009755, 0.04904, -0.4), (0.009755, 0.04904, 0.4), (0.01913, 0.04619, -0.4), (0.01913, 0.04619, 0.4), (0.02778, 0.04157, -0.4), (0.02778, 0.04157, 0.4), (0.03536, 0.03536, -0.4), (0.03536, 0.03536, 0.4), (0.04157, 0.02778, -0.4), (0.04157, 0.02778, 0.4), (0.04619, 0.01913, -0.4), (0.04619, 0.01913, 0.4), (0.04904, 0.009755, -0.4), (0.04904, 0.009755, 0.4), (0.05, 0.0, -0.4), (0.05, 0.0, 0.4), (0.04904, -0.009755, -0.4), (0.04904, -0.009755, 0.4), (0.04619, -0.01913, -0.4), (0.04619, -0.01913, 0.4), (0.04157, -0.02778, -0.4), (0.04157, -0.02778, 0.4), (0.03536, -0.03536, -0.4), (0.03536, -0.03536, 0.4), (0.02778, -0.04157, -0.4), (0.02778, -0.04157, 0.4), (0.01913, -0.04619, -0.4), (0.01913, -0.04619, 0.4), (0.009755, -0.04904, -0.4), (0.009755, -0.04904, 0.4), (0.0, -0.05, -0.4), (0.0, -0.05, 0.4), (-0.009755, -0.04904, -0.4), (-0.009755, -0.04904, 0.4), (-0.01913, -0.04619, -0.4), (-0.01913, -0.04619, 0.4), (-0.02778, -0.04157, -0.4), (-0.02778, -0.04157, 0.4), (-0.03536, -0.03536, -0.4), (-0.03536, -0.03536, 0.4), (-0.04157, -0.02778, -0.4), (-0.04157, -0.02778, 0.4), (-0.04619, -0.01913, -0.4), (-0.04619, -0.01913, 0.4), (-0.04904, -0.009755, -0.4), (-0.04904, -0.009755, 0.4), (-0.05, 0.0, -0.4), (-0.05, 0.0, 0.4), (-0.04904, 0.009755, -0.4), (-0.04904, 0.009755, 0.4), (-0.04619, 0.01913, -0.4), (-0.04619, 0.01913, 0.4), (-0.04157, 0.02778, -0.4), (-0.04157, 0.02778, 0.4), (-0.03536, 0.03536, -0.4), (-0.03536, 0.03536, 0.4), (-0.02778, 0.04157, -0.4), (-0.02778, 0.04157, 0.4), (-0.01913, 0.04619, -0.4), (-0.01913, 0.04619, 0.4), (-0.009755, 0.04904, -0.4), (-0.009755, 0.04904, 0.4)], [], [(0, 1, 3, 2), (2, 3, 5, 4), (4, 5, 7, 6), (6, 7, 9, 8), (8, 9, 11, 10), (10, 11, 13, 12), (12, 13, 15, 14), (14, 15, 17, 16), (16, 17, 19, 18), (18, 19, 21, 20), (20, 21, 23, 22), (22, 23, 25, 24), (24, 25, 27, 26), (26, 27, 29, 28), (28, 29, 31, 30), (30, 31, 33, 32), (32, 33, 35, 34), (34, 35, 37, 36), (36, 37, 39, 38), (38, 39, 41, 40), (40, 41, 43, 42), (42, 43, 45, 44), (44, 45, 47, 46), (46, 47, 49, 48), (48, 49, 51, 50), (50, 51, 53, 52), (52, 53, 55, 54), (54, 55, 57, 56), (56, 57, 59, 58), (58, 59, 61, 60), (3, 1, 63, 61, 59, 57, 55, 53, 51, 49, 47, 45, 43, 41, 39, 37, 35, 33, 31, 29, 27, 25, 23, 21, 19, 17, 15, 13, 11, 9, 7, 5), (60, 61, 63, 62), (62, 63, 1, 0), (0, 2, 4, 6, 8, 10, 12, 14, 16, 18, 20, 22, 24, 26, 28, 30, 32, 34, 36, 38, 40, 42, 44, 46, 48, 50, 52, 54, 56, 58, 60, 62)])
_uv = me_cylinder_005.uv_layers.new(name='UVMap')
_uv.uv.foreach_set('vector', [1.0, 0.5, 1.0, 1.0, 0.9688, 1.0, 0.9688, 0.5, 0.9688, 0.5, 0.9688, 1.0, 0.9375, 1.0, 0.9375, 0.5, 0.9375, 0.5, 0.9375, 1.0, 0.9062, 1.0, 0.9062, 0.5, 0.9062, 0.5, 0.9062, 1.0, 0.875, 1.0, 0.875, 0.5, 0.875, 0.5, 0.875, 1.0, 0.8438, 1.0, 0.8438, 0.5, 0.8438, 0.5, 0.8438, 1.0, 0.8125, 1.0, 0.8125, 0.5, 0.8125, 0.5, 0.8125, 1.0, 0.7812, 1.0, 0.7812, 0.5, 0.7812, 0.5, 0.7812, 1.0, 0.75, 1.0, 0.75, 0.5, 0.75, 0.5, 0.75, 1.0, 0.7188, 1.0, 0.7188, 0.5, 0.7188, 0.5, 0.7188, 1.0, 0.6875, 1.0, 0.6875, 0.5, 0.6875, 0.5, 0.6875, 1.0, 0.6562, 1.0, 0.6562, 0.5, 0.6562, 0.5, 0.6562, 1.0, 0.625, 1.0, 0.625, 0.5, 0.625, 0.5, 0.625, 1.0, 0.5938, 1.0, 0.5938, 0.5, 0.5938, 0.5, 0.5938, 1.0, 0.5625, 1.0, 0.5625, 0.5, 0.5625, 0.5, 0.5625, 1.0, 0.5312, 1.0, 0.5312, 0.5, 0.5312, 0.5, 0.5312, 1.0, 0.5, 1.0, 0.5, 0.5, 0.5, 0.5, 0.5, 1.0, 0.4688, 1.0, 0.4688, 0.5, 0.4688, 0.5, 0.4688, 1.0, 0.4375, 1.0, 0.4375, 0.5, 0.4375, 0.5, 0.4375, 1.0, 0.4062, 1.0, 0.4062, 0.5, 0.4062, 0.5, 0.4062, 1.0, 0.375, 1.0, 0.375, 0.5, 0.375, 0.5, 0.375, 1.0, 0.3438, 1.0, 0.3438, 0.5, 0.3438, 0.5, 0.3438, 1.0, 0.3125, 1.0, 0.3125, 0.5, 0.3125, 0.5, 0.3125, 1.0, 0.2812, 1.0, 0.2812, 0.5, 0.2812, 0.5, 0.2812, 1.0, 0.25, 1.0, 0.25, 0.5, 0.25, 0.5, 0.25, 1.0, 0.2188, 1.0, 0.2188, 0.5, 0.2188, 0.5, 0.2188, 1.0, 0.1875, 1.0, 0.1875, 0.5, 0.1875, 0.5, 0.1875, 1.0, 0.1562, 1.0, 0.1562, 0.5, 0.1562, 0.5, 0.1562, 1.0, 0.125, 1.0, 0.125, 0.5, 0.125, 0.5, 0.125, 1.0, 0.09375, 1.0, 0.09375, 0.5, 0.09375, 0.5, 0.09375, 1.0, 0.0625, 1.0, 0.0625, 0.5, 0.2968, 0.4854, 0.25, 0.49, 0.2032, 0.4854, 0.1582, 0.4717, 0.1167, 0.4496, 0.08029, 0.4197, 0.05045, 0.3833, 0.02827, 0.3418, 0.01461, 0.2968, 0.01, 0.25, 0.01461, 0.2032, 0.02827, 0.1582, 0.05045, 0.1167, 0.08029, 0.08029, 0.1167, 0.05045, 0.1582, 0.02827, 0.2032, 0.01461, 0.25, 0.01, 0.2968, 0.01461, 0.3418, 0.02827, 0.3833, 0.05045, 0.4197, 0.08029, 0.4496, 0.1167, 0.4717, 0.1582, 0.4854, 0.2032, 0.49, 0.25, 0.4854, 0.2968, 0.4717, 0.3418, 0.4496, 0.3833, 0.4197, 0.4197, 0.3833, 0.4496, 0.3418, 0.4717, 0.0625, 0.5, 0.0625, 1.0, 0.03125, 1.0, 0.03125, 0.5, 0.03125, 0.5, 0.03125, 1.0, 0.0, 1.0, 0.0, 0.5, 0.75, 0.49, 0.7968, 0.4854, 0.8418, 0.4717, 0.8833, 0.4496, 0.9197, 0.4197, 0.9496, 0.3833, 0.9717, 0.3418, 0.9854, 0.2968, 0.99, 0.25, 0.9854, 0.2032, 0.9717, 0.1582, 0.9496, 0.1167, 0.9197, 0.08029, 0.8833, 0.05045, 0.8418, 0.02827, 0.7968, 0.01461, 0.75, 0.01, 0.7032, 0.01461, 0.6582, 0.02827, 0.6167, 0.05045, 0.5803, 0.08029, 0.5504, 0.1167, 0.5283, 0.1582, 0.5146, 0.2032, 0.51, 0.25, 0.5146, 0.2968, 0.5283, 0.3418, 0.5504, 0.3833, 0.5803, 0.4197, 0.6167, 0.4496, 0.6582, 0.4717, 0.7032, 0.4854])
me_cylinder_005.update()
me_cube_002 = bpy.data.meshes.new('Cube.002')
me_cube_002.from_pydata([(-1.0, -1.0, -1.0), (-1.0, 1.0, -1.0), (1.0, -1.0, -1.0), (1.0, 1.0, -1.0), (-1.0, -1.0, 0.0002668), (-1.0, -0.0002668, 1.0), (-1.0, -0.9937, 0.1122), (-1.0, -0.9749, 0.2227), (-1.0, -0.9439, 0.3305), (-1.0, -0.901, 0.434), (-1.0, -0.8468, 0.5322), (-1.0, -0.7819, 0.6236), (-1.0, -0.7072, 0.7072), (-1.0, -0.6236, 0.7819), (-1.0, -0.5322, 0.8468), (-1.0, -0.434, 0.901), (-1.0, -0.3305, 0.9439), (-1.0, -0.2227, 0.9749), (-1.0, -0.1122, 0.9937), (-1.0, 0.0002668, 1.0), (-1.0, 1.0, 0.0002668), (-1.0, 0.1122, 0.9937), (-1.0, 0.2227, 0.9749), (-1.0, 0.3305, 0.9439), (-1.0, 0.434, 0.901), (-1.0, 0.5322, 0.8468), (-1.0, 0.6236, 0.7819), (-1.0, 0.7072, 0.7072), (-1.0, 0.7819, 0.6236), (-1.0, 0.8468, 0.5322), (-1.0, 0.901, 0.434), (-1.0, 0.9439, 0.3305), (-1.0, 0.9749, 0.2227), (-1.0, 0.9937, 0.1122), (1.0, -0.0002668, 1.0), (1.0, -1.0, 0.0002668), (1.0, -0.1122, 0.9937), (1.0, -0.2227, 0.9749), (1.0, -0.3305, 0.9439), (1.0, -0.434, 0.901), (1.0, -0.5322, 0.8468), (1.0, -0.6236, 0.7819), (1.0, -0.7072, 0.7072), (1.0, -0.7819, 0.6236), (1.0, -0.8468, 0.5322), (1.0, -0.901, 0.434), (1.0, -0.9439, 0.3305), (1.0, -0.9749, 0.2227), (1.0, -0.9937, 0.1122), (1.0, 1.0, 0.0002668), (1.0, 0.0002668, 1.0), (1.0, 0.9937, 0.1122), (1.0, 0.9749, 0.2227), (1.0, 0.9439, 0.3305), (1.0, 0.901, 0.434), (1.0, 0.8468, 0.5322), (1.0, 0.7819, 0.6236), (1.0, 0.7072, 0.7072), (1.0, 0.6236, 0.7819), (1.0, 0.5322, 0.8468), (1.0, 0.434, 0.901), (1.0, 0.3305, 0.9439), (1.0, 0.2227, 0.9749), (1.0, 0.1122, 0.9937), (1.0, -1.0, -3.367), (1.0, -0.002897, -4.364), (1.0, -0.9937, -3.478), (1.0, -0.975, -3.588), (1.0, -0.944, -3.696), (1.0, -0.9013, -3.799), (1.0, -0.8472, -3.897), (1.0, -0.7825, -3.988), (1.0, -0.708, -4.072), (1.0, -0.6246, -4.146), (1.0, -0.5334, -4.211), (1.0, -0.4355, -4.265), (1.0, -0.3322, -4.308), (1.0, -0.2248, -4.339), (1.0, -0.1145, -4.357), (1.0, 0.002897, -4.364), (1.0, 1.0, -3.367), (1.0, 0.1145, -4.357), (1.0, 0.2248, -4.339), (1.0, 0.3322, -4.308), (1.0, 0.4355, -4.265), (1.0, 0.5334, -4.211), (1.0, 0.6246, -4.146), (1.0, 0.708, -4.072), (1.0, 0.7825, -3.988), (1.0, 0.8472, -3.897), (1.0, 0.9013, -3.799), (1.0, 0.944, -3.696), (1.0, 0.975, -3.588), (1.0, 0.9937, -3.478), (-1.0, -0.002897, -4.364), (-1.0, -1.0, -3.367), (-1.0, -0.1145, -4.357), (-1.0, -0.2248, -4.339), (-1.0, -0.3322, -4.308), (-1.0, -0.4355, -4.265), (-1.0, -0.5334, -4.211), (-1.0, -0.6246, -4.146), (-1.0, -0.708, -4.072), (-1.0, -0.7825, -3.988), (-1.0, -0.8472, -3.897), (-1.0, -0.9013, -3.799), (-1.0, -0.944, -3.696), (-1.0, -0.975, -3.588), (-1.0, -0.9937, -3.478), (-1.0, 1.0, -3.367), (-1.0, 0.002897, -4.364), (-1.0, 0.9937, -3.478), (-1.0, 0.975, -3.588), (-1.0, 0.944, -3.696), (-1.0, 0.9013, -3.799), (-1.0, 0.8472, -3.897), (-1.0, 0.7825, -3.988), (-1.0, 0.708, -4.072), (-1.0, 0.6246, -4.146), (-1.0, 0.5334, -4.211), (-1.0, 0.4355, -4.265), (-1.0, 0.3322, -4.308), (-1.0, 0.2248, -4.339), (-1.0, 0.1145, -4.357)], [], [(50, 19, 5, 34), (3, 49, 51, 52, 53, 54, 55, 56, 57, 58, 59, 60, 61, 62, 63, 50, 34, 36, 37, 38, 39, 40, 41, 42, 43, 44, 45, 46, 47, 48, 35, 2), (3, 2, 64, 66, 67, 68, 69, 70, 71, 72, 73, 74, 75, 76, 77, 78, 65, 79, 81, 82, 83, 84, 85, 86, 87, 88, 89, 90, 91, 92, 93, 80), (0, 4, 6, 7, 8, 9, 10, 11, 12, 13, 14, 15, 16, 17, 18, 5, 19, 21, 22, 23, 24, 25, 26, 27, 28, 29, 30, 31, 32, 33, 20, 1), (0, 1, 109, 111, 112, 113, 114, 115, 116, 117, 118, 119, 120, 121, 122, 123, 110, 94, 96, 97, 98, 99, 100, 101, 102, 103, 104, 105, 106, 107, 108, 95), (1, 20, 49, 3), (19, 50, 63, 21), (21, 63, 62, 22), (22, 62, 61, 23), (23, 61, 60, 24), (24, 60, 59, 25), (25, 59, 58, 26), (26, 58, 57, 27), (27, 57, 56, 28), (28, 56, 55, 29), (29, 55, 54, 30), (30, 54, 53, 31), (31, 53, 52, 32), (32, 52, 51, 33), (33, 51, 49, 20), (34, 5, 18, 36), (36, 18, 17, 37), (37, 17, 16, 38), (38, 16, 15, 39), (39, 15, 14, 40), (40, 14, 13, 41), (41, 13, 12, 42), (42, 12, 11, 43), (43, 11, 10, 44), (44, 10, 9, 45), (45, 9, 8, 46), (46, 8, 7, 47), (47, 7, 6, 48), (48, 6, 4, 35), (2, 35, 4, 0), (1, 3, 80, 109), (110, 79, 65, 94), (94, 65, 78, 96), (96, 78, 77, 97), (97, 77, 76, 98), (98, 76, 75, 99), (99, 75, 74, 100), (100, 74, 73, 101), (101, 73, 72, 102), (102, 72, 71, 103), (103, 71, 70, 104), (104, 70, 69, 105), (105, 69, 68, 106), (106, 68, 67, 107), (107, 67, 66, 108), (108, 66, 64, 95), (79, 110, 123, 81), (81, 123, 122, 82), (82, 122, 121, 83), (83, 121, 120, 84), (84, 120, 119, 85), (85, 119, 118, 86), (86, 118, 117, 87), (87, 117, 116, 88), (88, 116, 115, 89), (89, 115, 114, 90), (90, 114, 113, 91), (91, 113, 112, 92), (92, 112, 111, 93), (93, 111, 109, 80), (2, 0, 95, 64)])
_uv = me_cube_002.uv_layers.new(name='UVMap')
_uv.uv.foreach_set('vector', [0.625, 0.625, 0.875, 0.625, 0.875, 0.625, 0.625, 0.625, 0.375, 0.5, 0.5, 0.5, 0.514, 0.5008, 0.5278, 0.5031, 0.5413, 0.507, 0.5543, 0.5124, 0.5665, 0.5192, 0.5779, 0.5273, 0.5884, 0.5366, 0.5977, 0.5471, 0.6058, 0.5585, 0.6126, 0.5707, 0.618, 0.5837, 0.6219, 0.5972, 0.6242, 0.611, 0.625, 0.625, 0.625, 0.625, 0.6242, 0.639, 0.6219, 0.6528, 0.618, 0.6663, 0.6126, 0.6793, 0.6058, 0.6915, 0.5977, 0.7029, 0.5884, 0.7134, 0.5779, 0.7227, 0.5665, 0.7308, 0.5543, 0.7376, 0.5413, 0.743, 0.5278, 0.7469, 0.514, 0.7492, 0.5, 0.75, 0.375, 0.75, 0.375, 0.5, 0.375, 0.75, 0.375, 0.75, 0.375, 0.7492, 0.375, 0.7469, 0.375, 0.743, 0.375, 0.7377, 0.375, 0.7309, 0.375, 0.7228, 0.375, 0.7135, 0.375, 0.7031, 0.375, 0.6917, 0.375, 0.6794, 0.375, 0.6665, 0.375, 0.6531, 0.375, 0.6393, 0.375, 0.6254, 0.375, 0.6246, 0.375, 0.6107, 0.375, 0.5969, 0.375, 0.5835, 0.375, 0.5706, 0.375, 0.5583, 0.375, 0.5469, 0.375, 0.5365, 0.375, 0.5272, 0.375, 0.5191, 0.375, 0.5123, 0.375, 0.507, 0.375, 0.5031, 0.375, 0.5008, 0.375, 0.5, 0.375, 0.0, 0.5, 0.0, 0.514, 0.0007858, 0.5278, 0.003133, 0.5413, 0.007013, 0.5543, 0.01238, 0.5665, 0.01915, 0.5779, 0.02726, 0.5884, 0.0366, 0.5977, 0.04705, 0.6058, 0.05848, 0.6126, 0.07075, 0.618, 0.08369, 0.6219, 0.09716, 0.6242, 0.111, 0.625, 0.125, 0.625, 0.125, 0.6242, 0.139, 0.6219, 0.1528, 0.618, 0.1663, 0.6126, 0.1793, 0.6058, 0.1915, 0.5977, 0.2029, 0.5884, 0.2134, 0.5779, 0.2227, 0.5665, 0.2308, 0.5543, 0.2376, 0.5413, 0.243, 0.5278, 0.2469, 0.514, 0.2492, 0.5, 0.25, 0.375, 0.25, 0.375, 0.0, 0.375, 0.25, 0.375, 0.25, 0.375, 0.2492, 0.375, 0.2469, 0.375, 0.243, 0.375, 0.2377, 0.375, 0.2309, 0.375, 0.2228, 0.375, 0.2135, 0.375, 0.2031, 0.375, 0.1917, 0.375, 0.1794, 0.375, 0.1665, 0.375, 0.1531, 0.375, 0.1393, 0.375, 0.1254, 0.375, 0.1246, 0.375, 0.1107, 0.375, 0.0969, 0.375, 0.08347, 0.375, 0.07056, 0.375, 0.05833, 0.375, 0.04693, 0.375, 0.03651, 0.375, 0.02719, 0.375, 0.0191, 0.375, 0.01234, 0.375, 0.006994, 0.375, 0.003125, 0.375, 0.0007837, 0.375, 0.0, 0.375, 0.25, 0.5, 0.25, 0.5, 0.5, 0.375, 0.5, 0.875, 0.625, 0.625, 0.625, 0.625, 0.611, 0.875, 0.611, 0.875, 0.611, 0.625, 0.611, 0.625, 0.5972, 0.875, 0.5972, 0.875, 0.5972, 0.625, 0.5972, 0.625, 0.5837, 0.875, 0.5837, 0.875, 0.5837, 0.625, 0.5837, 0.625, 0.5707, 0.875, 0.5707, 0.875, 0.5707, 0.625, 0.5707, 0.625, 0.5585, 0.875, 0.5585, 0.875, 0.5585, 0.625, 0.5585, 0.625, 0.5471, 0.875, 0.5471, 0.875, 0.5471, 0.625, 0.5471, 0.625, 0.5, 0.875, 0.5, 0.625, 0.25, 0.625, 0.5, 0.5779, 0.5, 0.5779, 0.25, 0.5779, 0.25, 0.5779, 0.5, 0.5665, 0.5, 0.5665, 0.25, 0.5665, 0.25, 0.5665, 0.5, 0.5543, 0.5, 0.5543, 0.25, 0.5543, 0.25, 0.5543, 0.5, 0.5413, 0.5, 0.5413, 0.25, 0.5413, 0.25, 0.5413, 0.5, 0.5278, 0.5, 0.5278, 0.25, 0.5278, 0.25, 0.5278, 0.5, 0.514, 0.5, 0.514, 0.25, 0.514, 0.25, 0.514, 0.5, 0.5, 0.5, 0.5, 0.25, 0.625, 0.625, 0.875, 0.625, 0.875, 0.639, 0.625, 0.639, 0.625, 0.639, 0.875, 0.639, 0.875, 0.6528, 0.625, 0.6528, 0.625, 0.6528, 0.875, 0.6528, 0.875, 0.6663, 0.625, 0.6663, 0.625, 0.6663, 0.875, 0.6663, 0.875, 0.6793, 0.625, 0.6793, 0.625, 0.6793, 0.875, 0.6793, 0.875, 0.6915, 0.625, 0.6915, 0.625, 0.6915, 0.875, 0.6915, 0.875, 0.7029, 0.625, 0.7029, 0.625, 0.7029, 0.875, 0.7029, 0.875, 0.75, 0.625, 0.75, 0.625, 0.75, 0.625, 1.0, 0.5779, 1.0, 0.5779, 0.75, 0.5779, 0.75, 0.5779, 1.0, 0.5665, 1.0, 0.5665, 0.75, 0.5665, 0.75, 0.5665, 1.0, 0.5543, 1.0, 0.5543, 0.75, 0.5543, 0.75, 0.5543, 1.0, 0.5413, 1.0, 0.5413, 0.75, 0.5413, 0.75, 0.5413, 1.0, 0.5278, 1.0, 0.5278, 0.75, 0.5278, 0.75, 0.5278, 1.0, 0.514, 1.0, 0.514, 0.75, 0.514, 0.75, 0.514, 1.0, 0.5, 1.0, 0.5, 0.75, 0.375, 0.75, 0.5, 0.75, 0.5, 1.0, 0.375, 1.0, 0.375, 0.25, 0.375, 0.5, 0.375, 0.5, 0.375, 0.25, 0.125, 0.6246, 0.375, 0.6246, 0.375, 0.6254, 0.125, 0.6254, 0.125, 0.6254, 0.375, 0.6254, 0.375, 0.6393, 0.125, 0.6393, 0.125, 0.6393, 0.375, 0.6393, 0.375, 0.6531, 0.125, 0.6531, 0.125, 0.6531, 0.375, 0.6531, 0.375, 0.6665, 0.125, 0.6665, 0.125, 0.6665, 0.375, 0.6665, 0.375, 0.6794, 0.125, 0.6794, 0.125, 0.6794, 0.375, 0.6794, 0.375, 0.6917, 0.125, 0.6917, 0.125, 0.6917, 0.375, 0.6917, 0.375, 0.7031, 0.125, 0.7031, 0.125, 0.7031, 0.375, 0.7031, 0.375, 0.75, 0.125, 0.75, 0.375, 1.0, 0.375, 0.75, 0.375, 0.75, 0.375, 1.0, 0.375, 1.0, 0.375, 0.75, 0.375, 0.75, 0.375, 1.0, 0.375, 1.0, 0.375, 0.75, 0.375, 0.75, 0.375, 1.0, 0.375, 1.0, 0.375, 0.75, 0.375, 0.75, 0.375, 1.0, 0.375, 1.0, 0.375, 0.75, 0.375, 0.75, 0.375, 1.0, 0.375, 1.0, 0.375, 0.75, 0.375, 0.75, 0.375, 1.0, 0.375, 1.0, 0.375, 0.75, 0.375, 0.75, 0.375, 1.0, 0.375, 0.6246, 0.125, 0.6246, 0.125, 0.6107, 0.375, 0.6107, 0.375, 0.6107, 0.125, 0.6107, 0.125, 0.5969, 0.375, 0.5969, 0.375, 0.5969, 0.125, 0.5969, 0.125, 0.5835, 0.375, 0.5835, 0.375, 0.5835, 0.125, 0.5835, 0.125, 0.5706, 0.375, 0.5706, 0.375, 0.5706, 0.125, 0.5706, 0.125, 0.5583, 0.375, 0.5583, 0.375, 0.5583, 0.125, 0.5583, 0.125, 0.5469, 0.375, 0.5469, 0.375, 0.5469, 0.125, 0.5469, 0.125, 0.5, 0.375, 0.5, 0.375, 0.5, 0.375, 0.25, 0.375, 0.25, 0.375, 0.5, 0.375, 0.5, 0.375, 0.25, 0.375, 0.25, 0.375, 0.5, 0.375, 0.5, 0.375, 0.25, 0.375, 0.25, 0.375, 0.5, 0.375, 0.5, 0.375, 0.25, 0.375, 0.25, 0.375, 0.5, 0.375, 0.5, 0.375, 0.25, 0.375, 0.25, 0.375, 0.5, 0.375, 0.5, 0.375, 0.25, 0.375, 0.25, 0.375, 0.5, 0.375, 0.5, 0.375, 0.25, 0.375, 0.25, 0.375, 0.5, 0.375, 0.75, 0.375, 1.0, 0.375, 1.0, 0.375, 0.75])
me_cube_002.update()
me_cube_003 = bpy.data.meshes.new('Cube.003')
me_cube_003.from_pydata([(-1.0, -1.0, -1.0), (-1.0, 1.0, -1.0), (1.0, -1.0, -1.0), (1.0, 1.0, -1.0), (-1.0, -1.0, 0.0002668), (-1.0, -0.0002668, 1.0), (-1.0, -0.9937, 0.1122), (-1.0, -0.9749, 0.2227), (-1.0, -0.9439, 0.3305), (-1.0, -0.901, 0.434), (-1.0, -0.8468, 0.5322), (-1.0, -0.7819, 0.6236), (-1.0, -0.7072, 0.7072), (-1.0, -0.6236, 0.7819), (-1.0, -0.5322, 0.8468), (-1.0, -0.434, 0.901), (-1.0, -0.3305, 0.9439), (-1.0, -0.2227, 0.9749), (-1.0, -0.1122, 0.9937), (-1.0, 0.0002668, 1.0), (-1.0, 1.0, 0.0002668), (-1.0, 0.1122, 0.9937), (-1.0, 0.2227, 0.9749), (-1.0, 0.3305, 0.9439), (-1.0, 0.434, 0.901), (-1.0, 0.5322, 0.8468), (-1.0, 0.6236, 0.7819), (-1.0, 0.7072, 0.7072), (-1.0, 0.7819, 0.6236), (-1.0, 0.8468, 0.5322), (-1.0, 0.901, 0.434), (-1.0, 0.9439, 0.3305), (-1.0, 0.9749, 0.2227), (-1.0, 0.9937, 0.1122), (1.0, -0.0002668, 1.0), (1.0, -1.0, 0.0002668), (1.0, -0.1122, 0.9937), (1.0, -0.2227, 0.9749), (1.0, -0.3305, 0.9439), (1.0, -0.434, 0.901), (1.0, -0.5322, 0.8468), (1.0, -0.6236, 0.7819), (1.0, -0.7072, 0.7072), (1.0, -0.7819, 0.6236), (1.0, -0.8468, 0.5322), (1.0, -0.901, 0.434), (1.0, -0.9439, 0.3305), (1.0, -0.9749, 0.2227), (1.0, -0.9937, 0.1122), (1.0, 1.0, 0.0002668), (1.0, 0.0002668, 1.0), (1.0, 0.9937, 0.1122), (1.0, 0.9749, 0.2227), (1.0, 0.9439, 0.3305), (1.0, 0.901, 0.434), (1.0, 0.8468, 0.5322), (1.0, 0.7819, 0.6236), (1.0, 0.7072, 0.7072), (1.0, 0.6236, 0.7819), (1.0, 0.5322, 0.8468), (1.0, 0.434, 0.901), (1.0, 0.3305, 0.9439), (1.0, 0.2227, 0.9749), (1.0, 0.1122, 0.9937), (1.0, -1.0, -3.367), (1.0, -0.002897, -4.364), (1.0, -0.9937, -3.478), (1.0, -0.975, -3.588), (1.0, -0.944, -3.696), (1.0, -0.9013, -3.799), (1.0, -0.8472, -3.897), (1.0, -0.7825, -3.988), (1.0, -0.708, -4.072), (1.0, -0.6246, -4.146), (1.0, -0.5334, -4.211), (1.0, -0.4355, -4.265), (1.0, -0.3322, -4.308), (1.0, -0.2248, -4.339), (1.0, -0.1145, -4.357), (1.0, 0.002897, -4.364), (1.0, 1.0, -3.367), (1.0, 0.1145, -4.357), (1.0, 0.2248, -4.339), (1.0, 0.3322, -4.308), (1.0, 0.4355, -4.265), (1.0, 0.5334, -4.211), (1.0, 0.6246, -4.146), (1.0, 0.708, -4.072), (1.0, 0.7825, -3.988), (1.0, 0.8472, -3.897), (1.0, 0.9013, -3.799), (1.0, 0.944, -3.696), (1.0, 0.975, -3.588), (1.0, 0.9937, -3.478), (-1.0, -0.002897, -4.364), (-1.0, -1.0, -3.367), (-1.0, -0.1145, -4.357), (-1.0, -0.2248, -4.339), (-1.0, -0.3322, -4.308), (-1.0, -0.4355, -4.265), (-1.0, -0.5334, -4.211), (-1.0, -0.6246, -4.146), (-1.0, -0.708, -4.072), (-1.0, -0.7825, -3.988), (-1.0, -0.8472, -3.897), (-1.0, -0.9013, -3.799), (-1.0, -0.944, -3.696), (-1.0, -0.975, -3.588), (-1.0, -0.9937, -3.478), (-1.0, 1.0, -3.367), (-1.0, 0.002897, -4.364), (-1.0, 0.9937, -3.478), (-1.0, 0.975, -3.588), (-1.0, 0.944, -3.696), (-1.0, 0.9013, -3.799), (-1.0, 0.8472, -3.897), (-1.0, 0.7825, -3.988), (-1.0, 0.708, -4.072), (-1.0, 0.6246, -4.146), (-1.0, 0.5334, -4.211), (-1.0, 0.4355, -4.265), (-1.0, 0.3322, -4.308), (-1.0, 0.2248, -4.339), (-1.0, 0.1145, -4.357)], [], [(50, 19, 5, 34), (3, 49, 51, 52, 53, 54, 55, 56, 57, 58, 59, 60, 61, 62, 63, 50, 34, 36, 37, 38, 39, 40, 41, 42, 43, 44, 45, 46, 47, 48, 35, 2), (3, 2, 64, 66, 67, 68, 69, 70, 71, 72, 73, 74, 75, 76, 77, 78, 65, 79, 81, 82, 83, 84, 85, 86, 87, 88, 89, 90, 91, 92, 93, 80), (0, 4, 6, 7, 8, 9, 10, 11, 12, 13, 14, 15, 16, 17, 18, 5, 19, 21, 22, 23, 24, 25, 26, 27, 28, 29, 30, 31, 32, 33, 20, 1), (0, 1, 109, 111, 112, 113, 114, 115, 116, 117, 118, 119, 120, 121, 122, 123, 110, 94, 96, 97, 98, 99, 100, 101, 102, 103, 104, 105, 106, 107, 108, 95), (1, 20, 49, 3), (19, 50, 63, 21), (21, 63, 62, 22), (22, 62, 61, 23), (23, 61, 60, 24), (24, 60, 59, 25), (25, 59, 58, 26), (26, 58, 57, 27), (27, 57, 56, 28), (28, 56, 55, 29), (29, 55, 54, 30), (30, 54, 53, 31), (31, 53, 52, 32), (32, 52, 51, 33), (33, 51, 49, 20), (34, 5, 18, 36), (36, 18, 17, 37), (37, 17, 16, 38), (38, 16, 15, 39), (39, 15, 14, 40), (40, 14, 13, 41), (41, 13, 12, 42), (42, 12, 11, 43), (43, 11, 10, 44), (44, 10, 9, 45), (45, 9, 8, 46), (46, 8, 7, 47), (47, 7, 6, 48), (48, 6, 4, 35), (2, 35, 4, 0), (1, 3, 80, 109), (110, 79, 65, 94), (94, 65, 78, 96), (96, 78, 77, 97), (97, 77, 76, 98), (98, 76, 75, 99), (99, 75, 74, 100), (100, 74, 73, 101), (101, 73, 72, 102), (102, 72, 71, 103), (103, 71, 70, 104), (104, 70, 69, 105), (105, 69, 68, 106), (106, 68, 67, 107), (107, 67, 66, 108), (108, 66, 64, 95), (79, 110, 123, 81), (81, 123, 122, 82), (82, 122, 121, 83), (83, 121, 120, 84), (84, 120, 119, 85), (85, 119, 118, 86), (86, 118, 117, 87), (87, 117, 116, 88), (88, 116, 115, 89), (89, 115, 114, 90), (90, 114, 113, 91), (91, 113, 112, 92), (92, 112, 111, 93), (93, 111, 109, 80), (2, 0, 95, 64)])
_uv = me_cube_003.uv_layers.new(name='UVMap')
_uv.uv.foreach_set('vector', [0.625, 0.625, 0.875, 0.625, 0.875, 0.625, 0.625, 0.625, 0.375, 0.5, 0.5, 0.5, 0.514, 0.5008, 0.5278, 0.5031, 0.5413, 0.507, 0.5543, 0.5124, 0.5665, 0.5192, 0.5779, 0.5273, 0.5884, 0.5366, 0.5977, 0.5471, 0.6058, 0.5585, 0.6126, 0.5707, 0.618, 0.5837, 0.6219, 0.5972, 0.6242, 0.611, 0.625, 0.625, 0.625, 0.625, 0.6242, 0.639, 0.6219, 0.6528, 0.618, 0.6663, 0.6126, 0.6793, 0.6058, 0.6915, 0.5977, 0.7029, 0.5884, 0.7134, 0.5779, 0.7227, 0.5665, 0.7308, 0.5543, 0.7376, 0.5413, 0.743, 0.5278, 0.7469, 0.514, 0.7492, 0.5, 0.75, 0.375, 0.75, 0.375, 0.5, 0.375, 0.75, 0.375, 0.75, 0.375, 0.7492, 0.375, 0.7469, 0.375, 0.743, 0.375, 0.7377, 0.375, 0.7309, 0.375, 0.7228, 0.375, 0.7135, 0.375, 0.7031, 0.375, 0.6917, 0.375, 0.6794, 0.375, 0.6665, 0.375, 0.6531, 0.375, 0.6393, 0.375, 0.6254, 0.375, 0.6246, 0.375, 0.6107, 0.375, 0.5969, 0.375, 0.5835, 0.375, 0.5706, 0.375, 0.5583, 0.375, 0.5469, 0.375, 0.5365, 0.375, 0.5272, 0.375, 0.5191, 0.375, 0.5123, 0.375, 0.507, 0.375, 0.5031, 0.375, 0.5008, 0.375, 0.5, 0.375, 0.0, 0.5, 0.0, 0.514, 0.0007858, 0.5278, 0.003133, 0.5413, 0.007013, 0.5543, 0.01238, 0.5665, 0.01915, 0.5779, 0.02726, 0.5884, 0.0366, 0.5977, 0.04705, 0.6058, 0.05848, 0.6126, 0.07075, 0.618, 0.08369, 0.6219, 0.09716, 0.6242, 0.111, 0.625, 0.125, 0.625, 0.125, 0.6242, 0.139, 0.6219, 0.1528, 0.618, 0.1663, 0.6126, 0.1793, 0.6058, 0.1915, 0.5977, 0.2029, 0.5884, 0.2134, 0.5779, 0.2227, 0.5665, 0.2308, 0.5543, 0.2376, 0.5413, 0.243, 0.5278, 0.2469, 0.514, 0.2492, 0.5, 0.25, 0.375, 0.25, 0.375, 0.0, 0.375, 0.25, 0.375, 0.25, 0.375, 0.2492, 0.375, 0.2469, 0.375, 0.243, 0.375, 0.2377, 0.375, 0.2309, 0.375, 0.2228, 0.375, 0.2135, 0.375, 0.2031, 0.375, 0.1917, 0.375, 0.1794, 0.375, 0.1665, 0.375, 0.1531, 0.375, 0.1393, 0.375, 0.1254, 0.375, 0.1246, 0.375, 0.1107, 0.375, 0.0969, 0.375, 0.08347, 0.375, 0.07056, 0.375, 0.05833, 0.375, 0.04693, 0.375, 0.03651, 0.375, 0.02719, 0.375, 0.0191, 0.375, 0.01234, 0.375, 0.006994, 0.375, 0.003125, 0.375, 0.0007837, 0.375, 0.0, 0.375, 0.25, 0.5, 0.25, 0.5, 0.5, 0.375, 0.5, 0.875, 0.625, 0.625, 0.625, 0.625, 0.611, 0.875, 0.611, 0.875, 0.611, 0.625, 0.611, 0.625, 0.5972, 0.875, 0.5972, 0.875, 0.5972, 0.625, 0.5972, 0.625, 0.5837, 0.875, 0.5837, 0.875, 0.5837, 0.625, 0.5837, 0.625, 0.5707, 0.875, 0.5707, 0.875, 0.5707, 0.625, 0.5707, 0.625, 0.5585, 0.875, 0.5585, 0.875, 0.5585, 0.625, 0.5585, 0.625, 0.5471, 0.875, 0.5471, 0.875, 0.5471, 0.625, 0.5471, 0.625, 0.5, 0.875, 0.5, 0.625, 0.25, 0.625, 0.5, 0.5779, 0.5, 0.5779, 0.25, 0.5779, 0.25, 0.5779, 0.5, 0.5665, 0.5, 0.5665, 0.25, 0.5665, 0.25, 0.5665, 0.5, 0.5543, 0.5, 0.5543, 0.25, 0.5543, 0.25, 0.5543, 0.5, 0.5413, 0.5, 0.5413, 0.25, 0.5413, 0.25, 0.5413, 0.5, 0.5278, 0.5, 0.5278, 0.25, 0.5278, 0.25, 0.5278, 0.5, 0.514, 0.5, 0.514, 0.25, 0.514, 0.25, 0.514, 0.5, 0.5, 0.5, 0.5, 0.25, 0.625, 0.625, 0.875, 0.625, 0.875, 0.639, 0.625, 0.639, 0.625, 0.639, 0.875, 0.639, 0.875, 0.6528, 0.625, 0.6528, 0.625, 0.6528, 0.875, 0.6528, 0.875, 0.6663, 0.625, 0.6663, 0.625, 0.6663, 0.875, 0.6663, 0.875, 0.6793, 0.625, 0.6793, 0.625, 0.6793, 0.875, 0.6793, 0.875, 0.6915, 0.625, 0.6915, 0.625, 0.6915, 0.875, 0.6915, 0.875, 0.7029, 0.625, 0.7029, 0.625, 0.7029, 0.875, 0.7029, 0.875, 0.75, 0.625, 0.75, 0.625, 0.75, 0.625, 1.0, 0.5779, 1.0, 0.5779, 0.75, 0.5779, 0.75, 0.5779, 1.0, 0.5665, 1.0, 0.5665, 0.75, 0.5665, 0.75, 0.5665, 1.0, 0.5543, 1.0, 0.5543, 0.75, 0.5543, 0.75, 0.5543, 1.0, 0.5413, 1.0, 0.5413, 0.75, 0.5413, 0.75, 0.5413, 1.0, 0.5278, 1.0, 0.5278, 0.75, 0.5278, 0.75, 0.5278, 1.0, 0.514, 1.0, 0.514, 0.75, 0.514, 0.75, 0.514, 1.0, 0.5, 1.0, 0.5, 0.75, 0.375, 0.75, 0.5, 0.75, 0.5, 1.0, 0.375, 1.0, 0.375, 0.25, 0.375, 0.5, 0.375, 0.5, 0.375, 0.25, 0.125, 0.6246, 0.375, 0.6246, 0.375, 0.6254, 0.125, 0.6254, 0.125, 0.6254, 0.375, 0.6254, 0.375, 0.6393, 0.125, 0.6393, 0.125, 0.6393, 0.375, 0.6393, 0.375, 0.6531, 0.125, 0.6531, 0.125, 0.6531, 0.375, 0.6531, 0.375, 0.6665, 0.125, 0.6665, 0.125, 0.6665, 0.375, 0.6665, 0.375, 0.6794, 0.125, 0.6794, 0.125, 0.6794, 0.375, 0.6794, 0.375, 0.6917, 0.125, 0.6917, 0.125, 0.6917, 0.375, 0.6917, 0.375, 0.7031, 0.125, 0.7031, 0.125, 0.7031, 0.375, 0.7031, 0.375, 0.75, 0.125, 0.75, 0.375, 1.0, 0.375, 0.75, 0.375, 0.75, 0.375, 1.0, 0.375, 1.0, 0.375, 0.75, 0.375, 0.75, 0.375, 1.0, 0.375, 1.0, 0.375, 0.75, 0.375, 0.75, 0.375, 1.0, 0.375, 1.0, 0.375, 0.75, 0.375, 0.75, 0.375, 1.0, 0.375, 1.0, 0.375, 0.75, 0.375, 0.75, 0.375, 1.0, 0.375, 1.0, 0.375, 0.75, 0.375, 0.75, 0.375, 1.0, 0.375, 1.0, 0.375, 0.75, 0.375, 0.75, 0.375, 1.0, 0.375, 0.6246, 0.125, 0.6246, 0.125, 0.6107, 0.375, 0.6107, 0.375, 0.6107, 0.125, 0.6107, 0.125, 0.5969, 0.375, 0.5969, 0.375, 0.5969, 0.125, 0.5969, 0.125, 0.5835, 0.375, 0.5835, 0.375, 0.5835, 0.125, 0.5835, 0.125, 0.5706, 0.375, 0.5706, 0.375, 0.5706, 0.125, 0.5706, 0.125, 0.5583, 0.375, 0.5583, 0.375, 0.5583, 0.125, 0.5583, 0.125, 0.5469, 0.375, 0.5469, 0.375, 0.5469, 0.125, 0.5469, 0.125, 0.5, 0.375, 0.5, 0.375, 0.5, 0.375, 0.25, 0.375, 0.25, 0.375, 0.5, 0.375, 0.5, 0.375, 0.25, 0.375, 0.25, 0.375, 0.5, 0.375, 0.5, 0.375, 0.25, 0.375, 0.25, 0.375, 0.5, 0.375, 0.5, 0.375, 0.25, 0.375, 0.25, 0.375, 0.5, 0.375, 0.5, 0.375, 0.25, 0.375, 0.25, 0.375, 0.5, 0.375, 0.5, 0.375, 0.25, 0.375, 0.25, 0.375, 0.5, 0.375, 0.5, 0.375, 0.25, 0.375, 0.25, 0.375, 0.5, 0.375, 0.75, 0.375, 1.0, 0.375, 1.0, 0.375, 0.75])
me_cube_003.update()
me_plane = bpy.data.meshes.new('Plane')
me_plane.from_pydata([(-5.0, -5.0, 0.0), (5.0, -5.0, 0.0), (-5.0, 5.0, 0.0), (5.0, 5.0, 0.0)], [], [(0, 1, 3, 2)])
_uv = me_plane.uv_layers.new(name='UVMap')
_uv.uv.foreach_set('vector', [0.0, 0.0, 1.0, 0.0, 1.0, 1.0, 0.0, 1.0])
_ca = me_plane.color_attributes.new('Attribute', 'BYTE_COLOR', 'CORNER')
_ca.data.foreach_set('color', [1.0, 1.0, 1.0, 1.0, 1.0, 1.0, 1.0, 1.0, 1.0, 1.0, 1.0, 1.0, 1.0, 1.0, 1.0, 1.0])
me_plane.update()

# ---- objects
ob_camera = bpy.data.objects.new('Camera', cam_camera)
ob_cube = bpy.data.objects.new('Cube', me_cube_001)
ob_cylinder = bpy.data.objects.new('Cylinder', me_cylinder)
ob_cylinder_001 = bpy.data.objects.new('Cylinder.001', me_cylinder_001)
ob_cylinder_002 = bpy.data.objects.new('Cylinder.002', me_cylinder_002)
ob_cylinder_003 = bpy.data.objects.new('Cylinder.003', me_cylinder_003)
ob_cylinder_004 = bpy.data.objects.new('Cylinder.004', me_cylinder_004)
ob_cylinder_005 = bpy.data.objects.new('Cylinder.005', me_cylinder_005)
ob_cube_001 = bpy.data.objects.new('Cube.001', me_cube_002)
ob_cube_002 = bpy.data.objects.new('Cube.002', me_cube_003)
ob_plane = bpy.data.objects.new('Plane', me_plane)

# ---- transforms, parenting, visibility, modifiers, constraints
ob_camera.location = (7.359, -6.926, 4.958)
ob_camera.rotation_euler = (1.109, 0.0, 0.8149)
ob_camera.lock_rotations_4d = False
ob_camera.empty_display_type = 'ARROWS'
ob_camera.color = (0.0, 0.0, 0.0, 0.0)
ob_camera.display_type = 'WIRE'
ob_camera.lineart.crease_threshold = 0.0
ob_cube.location = (13.57, 0.0, 3.3)
ob_cube.scale = (1.3, 1.0, 1.0)
ob_cylinder.location = (14.9, -0.843, 3.911)
ob_cylinder.rotation_euler = (0.0, 1.571, 0.0)
ob_cylinder.scale = (2.32, 0.93, 1.92)
ob_cylinder_001.location = (14.9, 0.8458, 3.911)
ob_cylinder_001.rotation_euler = (0.0, 1.571, 0.0)
ob_cylinder_001.scale = (2.32, 0.93, 1.92)
ob_cylinder_002.location = (13.87, 0.0, 3.93)
ob_cylinder_002.rotation_euler = (1.571, -0.0, 0.0)
ob_cylinder_002.scale = (1.0, 1.0, 2.05)
_m = ob_cylinder_002.modifiers.new('Array', 'ARRAY')
_m.count = 3
_m.relative_offset_displace = (10.0, 0.0, 0.0)
ob_cylinder_003.location = (14.9, -0.843, 4.374)
ob_cylinder_003.rotation_euler = (0.0, 1.571, 0.0)
ob_cylinder_003.scale = (2.32, 0.93, 1.92)
ob_cylinder_004.location = (14.9, 0.8458, 4.374)
ob_cylinder_004.rotation_euler = (0.0, 1.571, 0.0)
ob_cylinder_004.scale = (2.32, 0.93, 1.92)
ob_cylinder_005.location = (13.87, 0.0, 4.394)
ob_cylinder_005.rotation_euler = (1.571, -0.0, 0.0)
ob_cylinder_005.scale = (1.0, 1.0, 2.05)
_m = ob_cylinder_005.modifiers.new('Array', 'ARRAY')
_m.count = 3
_m.relative_offset_displace = (10.0, 0.0, 0.0)
ob_cube_001.location = (11.54, 0.0, 3.3)
ob_cube_001.scale = (1.116, 0.03, 0.04)
ob_cube_002.location = (11.54, -0.8343, 3.3)
ob_cube_002.scale = (1.116, 0.03, 0.04)
ob_plane.location = (0.0, 0.0, 0.0)

# ---- collection membership
col_collection.objects.link(ob_camera)
col_collection.objects.link(ob_cube)
col_collection.objects.link(ob_cylinder)
col_collection.objects.link(ob_cylinder_001)
col_collection.objects.link(ob_cylinder_002)
col_collection.objects.link(ob_cylinder_003)
col_collection.objects.link(ob_cylinder_004)
col_collection.objects.link(ob_cylinder_005)
col_collection.objects.link(ob_cube_001)
col_collection.objects.link(ob_cube_002)
col_black_background.objects.link(ob_plane)

# ---- scene / render settings (as saved in the file)
scene.camera = ob_camera
scene.frame_start = 1; scene.frame_end = 250; scene.frame_set(1)
scene.render.engine = 'BLENDER_EEVEE_NEXT'
bpy.context.view_layer.update()

# ---- added for rendering (the .blend has no usable light): sun
light_auto_sun = bpy.data.lights.new('AutoSun', 'SUN')
light_auto_sun.energy = 3.0
light_auto_sun.angle = 0.0523599
ob_auto_sun = bpy.data.objects.new('AutoSun', light_auto_sun)
scene.collection.objects.link(ob_auto_sun)
ob_auto_sun.rotation_euler = (0.872665, 0.174533, 0.523599)
bpy.context.view_layer.update()

